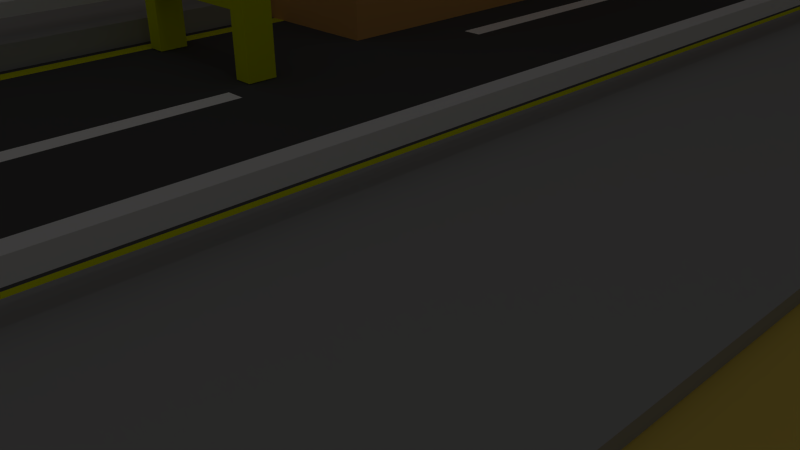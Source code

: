 # Source: rua_Deserto.blend  (saved by Blender 2.70.0; exported with 4.5.12 LTS)
import bpy
from mathutils import Matrix  # noqa: F401  (used for matrix-valued properties, if any)

bpy.ops.wm.read_factory_settings(use_empty=True)
scene = bpy.context.scene
scene.name = 'Scene'

# ---- collections
col_collection_1 = bpy.data.collections.new('Collection 1'); scene.collection.children.link(col_collection_1)

# ---- materials (node trees are filled in below, after node groups)
mat_faixaamarelarua_001 = bpy.data.materials.new('FaixaAmarelaRua.001')
mat_faixaamarelarua_001.alpha_threshold = 0.0
mat_faixaamarelarua_001.use_transparent_shadow = False
mat_faixaamarelarua_001.diffuse_color = (0.7486, 0.8, 0.0, 1.0)
mat_faixaamarelarua_001.roughness = 0.5
mat_faixaamarelarua_001.line_color = (0.0, 0.0, 0.0, 1.0)
mat_piramede = bpy.data.materials.new('Piramede')
mat_piramede.alpha_threshold = 0.0
mat_piramede.use_transparent_shadow = False
mat_piramede.diffuse_color = (0.8, 0.4114, 0.1272, 1.0)
mat_piramede.roughness = 0.5
mat_piramede.line_color = (0.0, 0.0, 0.0, 1.0)
mat_calcadaareia = bpy.data.materials.new('CalcadaAreia')
mat_calcadaareia.alpha_threshold = 0.0
mat_calcadaareia.use_transparent_shadow = False
mat_calcadaareia.diffuse_color = (0.8, 0.5921, 0.1126, 1.0)
mat_calcadaareia.roughness = 0.5
mat_calcadaareia.line_color = (0.0, 0.0, 0.0, 1.0)
mat_coqueiroverd = bpy.data.materials.new('CoqueiroVerd')
mat_coqueiroverd.alpha_threshold = 0.0
mat_coqueiroverd.use_transparent_shadow = False
mat_coqueiroverd.diffuse_color = (0.0, 0.8, 0.05422, 1.0)
mat_coqueiroverd.roughness = 0.5
mat_coqueiroverd.line_color = (0.0, 0.0, 0.0, 1.0)
mat_coqueirobase = bpy.data.materials.new('Coqueirobase')
mat_coqueirobase.alpha_threshold = 0.0
mat_coqueirobase.use_transparent_shadow = False
mat_coqueirobase.diffuse_color = (0.8, 0.3283, 0.03527, 1.0)
mat_coqueirobase.roughness = 0.5
mat_coqueirobase.line_color = (0.0, 0.0, 0.0, 1.0)
mat_calcadapedestre = bpy.data.materials.new('CalcadaPedestre')
mat_calcadapedestre.alpha_threshold = 0.0
mat_calcadapedestre.use_transparent_shadow = False
mat_calcadapedestre.diffuse_color = (0.3931, 0.3931, 0.3931, 1.0)
mat_calcadapedestre.roughness = 0.5
mat_calcadapedestre.line_color = (0.0, 0.0, 0.0, 1.0)
mat_asfalto = bpy.data.materials.new('Asfalto')
mat_asfalto.alpha_threshold = 0.0
mat_asfalto.use_transparent_shadow = False
mat_asfalto.diffuse_color = (0.0985, 0.0985, 0.0985, 1.0)
mat_asfalto.roughness = 0.5
mat_asfalto.line_color = (0.0, 0.0, 0.0, 1.0)
mat_faixabrancarua = bpy.data.materials.new('FaixaBrancaRua')
mat_faixabrancarua.alpha_threshold = 0.0
mat_faixabrancarua.use_transparent_shadow = False
mat_faixabrancarua.diffuse_color = (1.0, 1.0, 1.0, 1.0)
mat_faixabrancarua.roughness = 0.5
mat_faixabrancarua.line_color = (0.0, 0.0, 0.0, 1.0)
mat_faixaamarelarua = bpy.data.materials.new('FaixaAmarelaRua')
mat_faixaamarelarua.alpha_threshold = 0.0
mat_faixaamarelarua.use_transparent_shadow = False
mat_faixaamarelarua.diffuse_color = (0.7486, 0.8, 0.0, 1.0)
mat_faixaamarelarua.roughness = 0.5
mat_faixaamarelarua.line_color = (0.0, 0.0, 0.0, 1.0)

# ---- material node trees

# ---- world
world_world = bpy.data.worlds.new('World'); scene.world = world_world
world_world.color = (0.05088, 0.05088, 0.05088)
world_world.use_sun_shadow = False
world_world.sun_shadow_jitter_overblur = 0.0
world_world.cycles.sampling_method = 'MANUAL'
world_world.cycles.sample_map_resolution = 256

# ---- cameras
cam_camera = bpy.data.cameras.new('Camera')
cam_camera.clip_end = 100.0
cam_camera.lens = 35.0
cam_camera.sensor_width = 32.0
cam_camera.sensor_height = 18.0
cam_camera.ortho_scale = 7.314
cam_camera.dof.focus_distance = 0.0
cam_camera.dof.aperture_fstop = 128.0

# ---- lights
light_lamp = bpy.data.lights.new('Lamp', 'POINT')
light_lamp.transmission_factor = 0.0
light_lamp.cutoff_distance = 30.0
light_lamp.energy = 100.0
light_lamp.shadow_buffer_clip_start = 1.001
light_lamp.shadow_soft_size = 0.1
light_lamp.shadow_maximum_resolution = 0.006
light_lamp.use_absolute_resolution = True
light_lamp.cycles.use_multiple_importance_sampling = False

# ---- meshes
me_cube_019 = bpy.data.meshes.new('Cube.019')
me_cube_019.from_pydata([(-5.895, -1.0, -1.0), (-5.895, 1.0, -1.0), (-4.544, 1.0, -1.0), (-4.544, -1.0, -1.0), (-5.895, -1.0, 3.272), (-5.895, 1.0, 3.272), (-4.544, 1.0, 3.272), (-4.544, -1.0, 3.272), (-5.895, -1.0, 4.829), (-5.895, 1.0, 4.829), (-3.895, 1.0, 4.829), (-3.895, -1.0, 4.829), (0.0, 1.0, 3.272), (0.0, -1.0, 3.272), (0.0, 1.0, 4.829), (0.0, -1.0, 4.829)], [], [(4, 5, 1, 0), (5, 6, 2, 1), (6, 7, 3, 2), (7, 4, 0, 3), (0, 1, 2, 3), (4, 7, 11, 8), (11, 10, 9, 8), (6, 10, 14, 12), (6, 5, 9, 10), (5, 4, 8, 9), (11, 7, 13, 15), (10, 11, 15, 14), (7, 6, 12, 13)])
me_cube_019.materials.append(mat_faixaamarelarua_001)
me_cube_019.use_remesh_preserve_volume = False
me_cube_019.use_remesh_preserve_attributes = False
me_cube_019.use_mirror_vertex_groups = False
me_cube_019.update()
me_cube_018 = bpy.data.meshes.new('Cube.018')
me_cube_018.from_pydata([(-5.895, -1.0, -1.0), (-5.895, 1.0, -1.0), (-4.544, 1.0, -1.0), (-4.544, -1.0, -1.0), (-5.895, -1.0, 3.272), (-5.895, 1.0, 3.272), (-4.544, 1.0, 3.272), (-4.544, -1.0, 3.272), (-5.895, -1.0, 4.829), (-5.895, 1.0, 4.829), (-3.895, 1.0, 4.829), (-3.895, -1.0, 4.829), (0.0, 1.0, 3.272), (0.0, -1.0, 3.272), (0.0, 1.0, 4.829), (0.0, -1.0, 4.829)], [], [(4, 5, 1, 0), (5, 6, 2, 1), (6, 7, 3, 2), (7, 4, 0, 3), (0, 1, 2, 3), (4, 7, 11, 8), (11, 10, 9, 8), (6, 10, 14, 12), (6, 5, 9, 10), (5, 4, 8, 9), (11, 7, 13, 15), (10, 11, 15, 14), (7, 6, 12, 13)])
me_cube_018.materials.append(mat_faixaamarelarua_001)
me_cube_018.use_remesh_preserve_volume = False
me_cube_018.use_remesh_preserve_attributes = False
me_cube_018.use_mirror_vertex_groups = False
me_cube_018.update()
me_cube_017 = bpy.data.meshes.new('Cube.017')
me_cube_017.from_pydata([(-7.59, -1.0, -1.0), (-7.59, 1.0, -1.0), (1.0, 1.0, -1.0), (1.0, -1.0, -1.0), (-7.59, -1.0, 1.0), (-7.59, 1.0, 1.0), (1.0, 1.0, 1.0), (1.0, -1.0, 1.0), (-1.315, 1.0, 1.0), (-1.315, 1.0, -1.0), (-1.315, -1.0, 1.0), (-1.315, -1.0, -1.0), (0.9794, 0.9822, 2.126), (0.9794, -0.9822, 2.126), (-1.294, 0.9822, 2.126), (-1.294, -0.9822, 2.126), (-7.59, -1.0, 0.603), (-7.59, 1.0, 0.603), (1.0, 1.0, 0.603), (1.0, -1.0, 0.603), (-1.315, 1.0, 0.603), (-1.315, -1.0, 0.603), (-7.59, -1.296, -1.0), (1.0, -1.296, -1.0), (-1.315, -1.296, -1.0), (-7.59, -1.296, 0.603), (1.0, -1.296, 0.603), (-1.315, -1.296, 0.603), (-7.59, 1.293, -1.0), (1.0, 1.293, -1.0), (-1.315, 1.293, -1.0), (-7.59, 1.293, 0.603), (1.0, 1.293, 0.603), (-1.315, 1.293, 0.603), (-1.049, 0.77, 2.064), (-1.049, -0.77, 2.064), (0.7339, -0.77, 2.064), (0.7339, 0.77, 2.064), (-0.9641, 0.6971, 1.037), (-0.9641, -0.6971, 1.037), (0.6494, -0.6971, 1.037), (0.6494, 0.6971, 1.037), (0.9794, 0.9822, 4.182), (0.9794, -0.9822, 4.182), (-1.294, 0.9822, 4.182), (-1.294, -0.9822, 4.182), (0.9794, 0.2815, 2.285), (0.9794, -0.2815, 2.285), (0.9794, 0.2815, 4.023), (0.9794, -0.2815, 4.023), (1.4, 0.2815, 2.285), (1.4, -0.2815, 2.285), (1.4, 0.2815, 4.023), (1.4, -0.2815, 4.023), (1.189, 1.163, 4.182), (1.189, -1.163, 4.182), (-1.504, 1.163, 4.182), (-1.504, -1.163, 4.182), (1.189, 1.163, 5.11), (1.189, -1.163, 5.11), (-1.504, 1.163, 5.11), (-1.504, -1.163, 5.11), (0.9794, -1.181, 1.853), (-1.294, -1.181, 1.853), (1.189, -1.362, 1.853), (-1.504, -1.362, 1.853), (0.9794, 1.287, 1.972), (-1.294, 1.287, 1.972), (1.189, 1.468, 1.972), (-1.504, 1.468, 1.972)], [], [(16, 17, 1, 0), (20, 18, 32, 33), (18, 19, 3, 2), (21, 16, 25, 27), (11, 9, 2, 3), (10, 8, 5, 4), (17, 20, 33, 31), (19, 21, 27, 26), (0, 1, 9, 11), (34, 35, 15, 14), (14, 15, 45, 44), (35, 36, 13, 15), (36, 37, 12, 13), (37, 34, 14, 12), (4, 5, 17, 16), (8, 6, 18, 20), (6, 7, 19, 18), (10, 4, 16, 21), (5, 8, 20, 17), (7, 10, 21, 19), (27, 25, 22, 24), (26, 27, 24, 23), (16, 0, 22, 25), (0, 11, 24, 22), (11, 3, 23, 24), (3, 19, 26, 23), (33, 32, 29, 30), (31, 33, 30, 28), (2, 9, 30, 29), (9, 1, 28, 30), (18, 2, 29, 32), (1, 17, 31, 28), (38, 39, 35, 34), (39, 40, 36, 35), (40, 41, 37, 36), (41, 38, 34, 37), (8, 10, 39, 38), (10, 7, 40, 39), (7, 6, 41, 40), (6, 8, 38, 41), (44, 45, 57, 56), (15, 13, 43, 45), (12, 42, 48, 46), (12, 14, 44, 42), (46, 48, 52, 50), (43, 13, 47, 49), (42, 43, 49, 48), (13, 12, 46, 47), (51, 50, 52, 53), (49, 47, 51, 53), (48, 49, 53, 52), (47, 46, 50, 51), (56, 57, 61, 60), (43, 55, 64, 62), (43, 42, 54, 55), (54, 42, 66, 68), (59, 58, 60, 61), (57, 55, 59, 61), (55, 54, 58, 59), (54, 56, 60, 58), (63, 62, 64, 65), (57, 45, 63, 65), (55, 57, 65, 64), (45, 43, 62, 63), (66, 67, 69, 68), (44, 56, 69, 67), (56, 54, 68, 69), (42, 44, 67, 66)])
me_cube_017.materials.append(mat_piramede)
me_cube_017.use_remesh_preserve_volume = False
me_cube_017.use_remesh_preserve_attributes = False
me_cube_017.use_mirror_vertex_groups = False
me_cube_017.update()
me_cube_016 = bpy.data.meshes.new('Cube.016')
me_cube_016.from_pydata([(-14.91, 0.151, -1.75), (-14.91, 0.151, 1.365), (-14.91, 1.709, -1.75), (-15.69, 2.487, -1.75), (-14.91, 2.487, -2.529), (-14.91, 2.487, -1.75), (-14.91, 3.655, -1.75), (-16.47, 3.266, -0.1927), (-16.47, 3.266, 1.365), (-15.69, 0.9297, -0.1927), (-15.69, 1.709, -0.9715), (-15.69, 1.709, -0.1927), (-14.91, 0.9297, -0.9715), (-14.91, 0.9297, -0.1927), (-14.91, 1.709, -0.9715), (-14.91, 1.709, -0.1927), (-15.69, 0.9297, 0.5861), (-15.69, 0.9297, 1.365), (-15.69, 3.266, 1.365), (-15.69, 2.487, 1.365), (-14.91, 0.9297, 0.5861), (-14.91, 0.9297, 1.365), (-14.91, 2.487, 1.365), (-15.69, 2.487, -0.9715), (-15.69, 2.487, -0.1927), (-15.69, 3.266, -0.9715), (-15.69, 3.266, -0.1927), (-14.91, 2.487, -0.9715), (-13.35, 0.151, -1.75), (-13.35, -0.6278, -1.75), (-13.35, 0.151, -2.529), (-11.79, 0.151, -3.308), (-11.79, -0.6278, -2.529), (-11.79, -0.6278, -1.75), (-11.79, 0.151, -2.529), (-11.79, 0.151, -1.75), (-14.13, 0.151, 1.365), (-13.35, -0.6278, -0.1927), (-13.35, 0.151, -0.9715), (-13.35, 0.151, -0.1927), (-13.35, -0.6278, 1.365), (-13.35, 0.151, 1.365), (-12.57, -0.6278, 1.365), (-12.57, 0.151, 1.365), (-13.35, 1.709, -3.308), (-14.13, 0.9297, -2.529), (-14.13, 0.9297, -1.75), (-14.13, 2.487, -2.529), (-14.13, 2.487, -1.75), (-13.35, 0.9297, -2.529), (-13.35, 0.9297, -1.75), (-13.35, 1.709, -2.529), (-14.13, 3.266, -3.308), (-13.35, 3.266, -3.308), (-14.13, 3.266, -2.529), (-13.35, 2.487, -2.529), (-13.35, 3.266, -2.529), (-12.57, 0.9297, -3.308), (-12.57, 1.709, -3.308), (-11.79, 0.9297, -3.308), (-12.57, 0.9297, -2.529), (-12.57, 1.709, -2.529), (-11.79, 0.9297, -2.529), (-14.13, 0.9297, 1.365), (-11.02, 0.151, -3.308), (-11.02, 0.151, -2.529), (-10.24, 0.151, -2.529), (-10.24, 0.151, -1.75), (-9.458, -0.6278, -2.529), (-9.458, -0.6278, -1.75), (-9.458, 0.151, -2.529), (-9.458, 0.151, -1.75), (-2.449, -0.6278, -1.75), (-8.68, 0.151, -1.75), (-8.68, 0.151, -0.9715), (-8.68, -0.6278, 1.365), (-8.68, 0.151, 1.365), (-11.02, 0.9297, -2.529), (-11.02, 1.709, -2.529), (-10.24, 4.094, -1.75), (-11.02, 3.266, -3.308), (-11.02, 2.487, -2.529), (-11.02, 3.266, -2.529), (-10.24, 3.266, -2.529), (-8.68, 4.045, -1.75), (-8.68, 4.045, -0.9715), (-7.901, 0.151, -1.75), (-7.122, 0.9297, -1.75), (-7.901, 0.151, -0.9715), (-6.343, -0.6278, 1.365), (-7.122, 0.151, 1.365), (-2.449, -0.6278, -0.1927), (-6.343, -0.6278, 0.5861), (-6.343, 0.9297, 0.5861), (-7.901, 0.9297, -1.75), (-7.901, 3.266, -1.75), (-7.122, 3.266, -1.75), (-1.671, 3.266, -1.75), (-7.901, 0.9297, -0.9715), (-7.122, 0.9297, -0.9715), (-7.122, 0.9297, 1.365), (-7.901, 3.266, -0.9715), (-7.122, 3.266, -0.9715), (-6.343, 0.9297, 1.365), (-6.343, 3.266, 1.365), (-5.565, 0.9297, 0.5861), (-5.565, 0.9297, 1.365), (-5.565, 3.266, 0.5861), (-5.565, 3.266, 1.365), (-14.91, 0.9297, 2.144), (-14.91, 2.487, 2.144), (-15.69, 2.487, 2.144), (-14.91, 2.487, 2.922), (-14.91, 3.266, 2.144), (-14.13, 0.151, 2.144), (-12.57, -0.6278, 2.144), (-12.57, 0.151, 2.144), (-8.68, -0.6278, 2.144), (-14.13, 0.9297, 2.144), (-14.13, 1.709, 2.144), (-14.13, 1.709, 2.922), (-13.35, 0.9297, 2.144), (-13.35, 0.9297, 2.922), (-13.35, 1.709, 2.144), (-13.35, 1.709, 2.922), (-14.13, 2.487, 2.144), (-12.57, 0.9297, 2.144), (-12.57, 0.9297, 2.922), (-11.79, 3.266, 2.922), (-11.79, 3.266, 3.701), (-9.458, 0.151, 2.922), (-9.458, 0.151, 2.144), (-8.68, 0.151, 2.144), (-12.57, 0.151, 2.922), (-10.24, 3.266, 2.922), (-10.24, 3.266, 3.701), (-9.458, 0.9297, 2.144), (-9.458, 0.9297, 2.922), (-7.901, 0.9297, 2.922), (-7.122, 0.151, 2.144), (-7.901, 0.9297, 2.144), (-7.901, 1.709, 2.144), (-7.901, 1.709, 2.922), (-7.122, 0.9297, 2.144), (-7.122, 1.709, 2.144), (-7.122, 1.709, 2.922), (-7.122, 3.266, 2.144), (-7.122, 3.266, 2.922), (-6.343, 0.9297, 2.144), (-6.343, 3.266, 2.144), (-6.343, 3.266, 2.922), (-5.565, 3.266, 2.144), (-15.69, 4.824, -1.75), (-14.91, 4.824, -2.529), (-14.91, 4.824, -1.75), (-14.91, 7.16, -1.75), (-16.47, 4.045, -0.1927), (-16.47, 4.045, 1.365), (-15.69, 4.045, -0.9715), (-15.69, 4.045, -0.1927), (-15.69, 4.824, -0.9715), (-15.69, 5.602, -0.1927), (-14.91, 4.824, -0.9715), (-15.69, 4.045, 0.5861), (-15.69, 4.045, 1.365), (-15.69, 5.602, 0.5861), (-15.69, 4.824, 1.365), (-14.91, 4.045, 1.365), (-15.69, 5.602, -0.9715), (-15.69, 6.381, -0.1927), (-14.91, 5.602, -0.9715), (-14.91, 5.602, -0.1927), (-14.91, 6.381, -0.1927), (-15.69, 5.602, 1.365), (-15.69, 6.381, 0.5861), (-14.91, 5.602, 0.5861), (-14.91, 5.602, 1.365), (-14.91, 6.381, 0.5861), (-14.91, 6.381, 1.365), (-14.13, 4.045, -3.308), (-13.35, 4.045, -3.308), (-13.35, 5.602, -3.308), (-14.13, 4.045, -2.529), (-14.13, 4.824, -2.529), (-14.13, 4.824, -1.75), (-13.35, 4.045, -2.529), (-13.35, 5.602, -2.529), (-14.13, 5.602, -2.529), (-14.13, 6.381, -2.529), (-14.13, 6.381, -1.75), (-13.35, 6.381, -2.529), (-13.35, 6.381, -1.75), (-12.57, 5.602, -3.308), (-12.57, 6.381, -3.308), (-11.79, 6.381, -3.308), (-12.57, 5.602, -2.529), (-12.57, 6.381, -2.529), (-11.79, 6.381, -2.529), (-13.35, 6.381, 1.365), (-13.35, 7.16, -1.75), (-13.35, 7.16, -2.529), (-11.79, 7.16, -3.308), (-11.79, 7.16, -2.529), (-12.57, 7.16, -1.75), (-11.02, 7.16, -1.75), (-11.02, 7.939, -1.75), (-14.13, 7.16, -0.9715), (-13.35, 7.16, -0.9715), (-13.35, 7.16, 0.5861), (-14.91, 7.16, 1.365), (-13.35, 7.16, 1.365), (-13.35, 7.939, 0.5861), (-13.35, 7.939, 1.365), (-12.57, 7.16, -0.9715), (-12.57, 7.16, 0.5861), (-12.57, 7.939, -0.5821), (-12.57, 7.939, -1.75), (-11.79, 7.939, -0.1927), (-11.79, 7.16, 1.365), (-12.57, 7.939, 0.5861), (-11.79, 7.939, 1.365), (-11.02, 4.045, -3.308), (-11.02, 4.824, -3.308), (-11.02, 4.045, -2.529), (-11.02, 4.824, -2.529), (-10.24, 4.045, -2.529), (-10.24, 4.824, -2.529), (-11.02, 7.16, -3.308), (-11.02, 5.602, -2.529), (-11.02, 6.381, -2.529), (-10.24, 6.381, -2.529), (-10.24, 6.381, -1.75), (-7.901, 4.045, -1.75), (-9.458, 6.381, -1.75), (-9.458, 6.381, -2.529), (-8.68, 7.16, -1.75), (-11.02, 7.16, -2.529), (-11.02, 7.939, -2.529), (-10.24, 7.939, -1.75), (-9.458, 7.16, -2.529), (-9.458, 7.16, -1.75), (-8.68, 7.939, -2.529), (-9.458, 7.939, -1.75), (-8.68, 7.16, -2.529), (-8.68, 7.939, -1.75), (-11.02, 7.939, -0.9715), (-11.02, 7.939, -0.1927), (-10.24, 7.939, -0.9715), (-10.24, 7.939, -0.1927), (-11.02, 7.16, 1.365), (-11.02, 7.939, 1.365), (-10.24, 7.939, 0.5861), (-9.458, 7.939, -0.9715), (-9.458, 7.939, -0.1927), (-8.68, 7.16, 1.365), (-8.68, 7.939, 0.5861), (-8.68, 7.939, 1.365), (-8.68, 7.16, 0.5861), (-3.228, 5.602, -1.75), (-7.901, 4.045, -0.9715), (-7.122, 5.602, 1.365), (-6.343, 4.045, 1.365), (-6.343, 5.602, 1.365), (-5.565, 4.045, 1.365), (-5.565, 4.045, 0.5861), (-6.343, 5.602, 0.5861), (-6.343, 7.16, 1.365), (-5.565, 5.602, 0.5861), (-5.565, 5.602, 1.365), (-4.007, 6.381, -1.75), (-6.343, 7.939, -1.75), (-4.007, 7.939, -1.75), (-7.901, 7.939, -0.9715), (-7.901, 7.939, -0.1927), (-7.122, 7.939, -0.9715), (-7.901, 7.16, 0.5861), (-7.901, 7.939, 0.5861), (-7.901, 7.16, -0.1927), (-7.122, 7.16, 1.365), (-4.786, 7.16, -0.1927), (-6.343, 7.939, -0.9715), (-5.565, 7.939, -0.9715), (-6.343, 7.16, 0.5861), (-15.69, 4.045, 2.144), (-14.91, 4.045, 2.144), (-14.91, 4.824, 2.144), (-14.91, 4.824, 2.922), (-14.91, 6.381, 2.144), (-14.13, 2.487, 2.922), (-13.35, 4.824, 2.144), (-13.35, 4.824, 2.922), (-13.35, 6.381, 2.144), (-13.35, 5.602, 2.144), (-13.35, 5.602, 2.922), (-12.57, 5.602, 2.922), (-11.79, 4.045, 2.922), (-11.79, 4.045, 3.701), (-12.57, 5.602, 2.144), (-12.57, 6.381, 2.144), (-12.57, 6.381, 2.922), (-11.79, 6.381, 2.144), (-11.79, 6.381, 2.922), (-13.35, 7.16, 2.144), (-11.79, 7.16, 2.144), (-11.79, 7.16, 2.922), (-11.79, 7.939, 2.144), (-10.24, 4.045, 3.701), (-7.901, 6.381, 2.922), (-10.24, 6.381, 2.144), (-10.24, 6.381, 2.922), (-10.24, 4.045, 2.922), (-7.901, 6.381, 2.144), (-11.02, 7.16, 2.144), (-10.24, 7.16, 2.922), (-11.02, 7.939, 2.144), (-10.24, 7.16, 2.144), (-7.122, 4.045, 2.922), (-7.901, 4.824, 2.144), (-7.901, 4.824, 2.922), (-7.122, 4.045, 2.144), (-7.122, 4.824, 2.144), (-7.122, 4.824, 2.922), (-7.122, 5.602, 2.144), (-6.343, 4.045, 2.144), (-6.343, 4.045, 2.922), (-6.343, 5.602, 2.144), (-5.565, 4.045, 2.144), (-7.122, 7.16, 2.144), (-2.449, -1.407, -1.75), (-2.449, -1.407, -0.1927), (-4.786, 3.266, 1.365), (0.6656, -0.6278, 0.5861), (0.6656, 1.709, -1.75), (0.6656, -2.185, -1.75), (0.6656, -1.407, -1.75), (0.6656, -0.6278, -0.1927), (0.6656, -2.185, -0.1927), (0.6656, -1.407, -0.1927), (0.6656, -1.407, 0.5861), (0.6656, 0.151, 1.365), (-0.1132, 2.487, -1.75), (-1.671, 3.266, -2.529), (-0.1132, 3.266, -1.75), (0.6656, 1.709, -2.529), (-0.1132, 2.487, -2.529), (0.6656, 2.487, -2.529), (0.6656, 2.487, -1.75), (0.6656, 0.151, 0.5861), (1.444, -3.743, -1.75), (5.338, -3.743, -1.75), (1.444, -3.743, -0.9715), (1.444, -2.964, -0.9715), (1.444, -2.964, -0.1927), (2.223, -3.743, -0.9715), (2.223, -3.743, -0.1927), (2.223, -2.964, -0.9715), (2.223, -2.964, -0.1927), (3.002, -2.964, -0.1927), (3.002, -2.964, 0.5861), (4.559, -2.964, 0.5861), (4.559, -2.964, -0.1927), (5.338, -3.743, -0.1927), (5.338, -2.964, -0.1927), (6.117, -2.964, -0.1927), (1.444, -2.185, -1.75), (5.338, -2.964, -1.75), (2.223, 0.9297, -1.75), (1.444, -2.185, -0.1927), (1.444, -1.407, -0.1927), (3.002, -2.185, -0.1927), (1.444, -2.185, 0.5861), (1.444, -1.407, 0.5861), (3.002, -2.185, 0.5861), (2.223, -1.407, 0.5861), (2.223, -1.407, 1.365), (1.444, -0.6278, 0.5861), (1.444, -0.6278, 1.365), (1.444, 0.151, 0.5861), (1.444, 0.151, 1.365), (2.223, -0.6278, 0.5861), (2.223, -0.6278, 1.365), (2.223, 0.151, 1.365), (4.559, -1.407, 1.365), (4.559, -0.6278, 1.365), (2.223, 1.709, -1.75), (2.223, 0.9297, -2.529), (2.223, 1.709, -2.529), (1.444, 4.824, 1.365), (5.338, 0.9297, -1.75), (6.117, 1.709, -1.75), (4.559, -2.185, -0.1927), (5.338, -2.185, -0.1927), (5.338, -1.407, -0.1927), (4.559, -2.185, 0.5861), (4.559, -1.407, 0.5861), (5.338, -2.185, 0.5861), (5.338, -1.407, 0.5861), (4.559, -0.6278, 0.5861), (4.559, 0.151, 1.365), (5.338, -0.6278, 0.5861), (5.338, -0.6278, 1.365), (5.338, 0.151, 1.365), (6.117, -2.964, -1.75), (6.117, -1.407, -0.1927), (5.338, 1.709, -2.529), (5.338, 0.9297, -2.529), (5.338, 1.709, -1.75), (6.117, 1.709, -2.529), (6.117, 2.877, -1.75), (5.338, 2.487, 0.5861), (6.117, -1.407, 0.5861), (6.117, 2.487, 0.5861), (6.117, 3.655, -0.9715), (6.117, 4.045, 0.5861), (6.117, 2.487, 1.365), (1.444, 0.151, 2.144), (2.223, -0.6278, 2.144), (2.223, 0.151, 2.144), (4.559, -0.6278, 2.144), (3.002, 0.151, 2.144), (3.002, 0.151, 2.922), (4.559, 0.151, 2.144), (4.559, 0.151, 2.922), (2.223, 0.9297, 2.144), (2.223, 0.9297, 3.701), (2.223, 1.709, 3.701), (2.223, 1.709, 4.48), (1.444, 5.602, 2.144), (2.223, 5.602, 2.144), (2.223, 2.487, 4.48), (3.002, 0.9297, 2.144), (3.002, 0.9297, 2.922), (4.559, 0.9297, 2.922), (3.002, 0.9297, 3.701), (3.002, 1.709, 3.701), (3.002, 1.709, 4.48), (3.781, 0.9297, 4.48), (3.781, 1.709, 4.48), (3.002, 2.487, 4.48), (2.223, 2.487, 5.259), (2.223, 3.266, 5.259), (2.223, 3.266, 6.037), (3.002, 0.9297, 5.259), (3.002, 1.709, 5.259), (3.002, 1.709, 6.037), (3.781, 0.9297, 5.259), (3.781, 1.709, 5.259), (3.002, 2.487, 5.259), (3.002, 2.487, 6.037), (3.002, 3.266, 5.259), (3.002, 3.266, 6.037), (4.559, 2.487, 6.037), (3.002, 2.487, 6.816), (5.338, 0.151, 2.144), (4.559, 0.9297, 2.144), (4.559, 1.709, 2.922), (5.338, 0.9297, 2.144), (5.338, 0.9297, 2.922), (5.338, 1.709, 2.922), (4.559, 0.9297, 4.48), (4.559, 1.709, 3.701), (4.559, 1.709, 4.48), (5.338, 1.709, 3.701), (5.338, 2.487, 2.144), (5.338, 4.045, 3.701), (5.338, 2.487, 1.365), (4.559, 2.487, 3.701), (4.559, 2.487, 4.48), (4.559, 4.045, 4.48), (5.338, 2.487, 3.701), (5.338, 2.487, 4.48), (5.338, 4.045, 4.48), (4.559, 1.709, 6.037), (4.559, 2.487, 6.816), (4.559, 4.045, 6.816), (-2.449, 4.045, -1.75), (-4.007, 6.381, -2.529), (-2.449, 4.045, -2.529), (-2.449, 5.602, -1.75), (-3.228, 5.602, -2.529), (-3.228, 6.381, -2.529), (-3.228, 6.381, -1.75), (-2.449, 5.602, -2.529), (1.444, 7.16, -2.529), (-4.786, 4.045, 1.365), (-4.786, 4.045, 0.5861), (-4.786, 6.381, -0.1927), (-3.228, 6.381, -0.1927), (-3.228, 6.381, 0.5861), (-4.786, 6.381, 0.5861), (-4.786, 3.266, 0.5861), (-3.228, 5.602, -0.1927), (-2.449, 7.16, -0.1927), (-4.007, 7.939, -2.529), (-0.8919, 7.939, -2.529), (-2.449, 7.939, -0.1927), (-4.786, 7.16, 0.5861), (-2.449, 7.16, -0.9715), (-2.449, 7.939, -0.9715), (-1.671, 4.045, -2.529), (-1.671, 4.045, -1.75), (-0.1132, 3.266, -2.529), (-3.228, 5.602, 0.5861), (0.6656, 5.602, -0.1927), (0.6656, 5.602, 0.5861), (0.6656, 4.824, 0.5861), (0.6656, 4.824, 1.365), (0.6656, 6.381, -0.1927), (0.6656, 6.381, 0.5861), (-0.8919, 7.939, -1.75), (-0.8919, 8.717, -2.529), (-0.8919, 8.717, -1.75), (-0.1132, 7.939, -1.75), (-0.1132, 8.717, -1.75), (0.6656, 8.717, -2.529), (0.6656, 8.717, -1.75), (0.6656, 9.496, -2.529), (0.6656, 9.496, -1.75), (-1.671, 7.16, -0.9715), (-1.671, 7.16, -0.1927), (-1.671, 7.939, -0.9715), (-1.671, 7.939, -0.1927), (-0.1132, 7.939, -0.9715), (1.444, 7.939, -0.1927), (-0.1132, 8.717, -0.9715), (1.444, 4.824, 0.5861), (1.444, 6.381, -0.1927), (1.444, 6.381, 0.5861), (1.444, 5.602, 1.365), (2.223, 5.602, 1.365), (2.223, 6.381, 1.365), (3.002, 6.381, 1.365), (1.444, 7.16, -3.308), (1.444, 10.28, -3.308), (1.444, 8.717, -1.75), (1.444, 9.496, -2.529), (1.444, 9.496, -1.75), (5.338, 8.717, -3.308), (1.444, 7.939, -0.9715), (1.444, 7.16, 0.5861), (1.444, 7.939, 0.5861), (1.444, 7.16, 1.365), (1.444, 8.717, -0.9715), (1.444, 8.717, -0.1927), (2.223, 8.717, -0.9715), (2.223, 8.717, -0.1927), (2.223, 9.496, -0.1927), (5.338, 7.939, -0.1927), (3.002, 7.16, 0.5861), (3.002, 7.16, 1.365), (3.002, 7.939, 0.5861), (3.002, 7.939, 1.365), (3.781, 7.16, 0.5861), (3.781, 7.16, 1.365), (3.781, 7.939, 0.5861), (3.781, 7.939, 1.365), (4.559, 8.717, -0.1927), (4.559, 9.496, -0.1927), (5.338, 7.16, -2.529), (6.117, 4.434, -1.75), (6.117, 6.771, -1.75), (5.338, 4.045, 0.5861), (5.338, 6.381, 1.365), (5.338, 5.602, -0.1927), (4.559, 6.381, 1.365), (5.338, 5.602, 0.5861), (6.117, 5.213, -0.9715), (6.117, 5.602, 0.5861), (6.117, 4.045, 1.365), (6.117, 5.602, -0.1927), (6.117, 7.939, -0.9715), (5.338, 7.16, -3.308), (5.338, 8.717, -2.529), (5.338, 9.496, -1.75), (6.117, 8.717, -2.529), (6.117, 8.717, -3.308), (6.117, 9.496, -1.75), (5.338, 7.939, -0.9715), (4.559, 7.16, 1.365), (5.338, 7.939, 0.5861), (5.338, 7.16, 0.5861), (5.338, 7.16, 1.365), (4.559, 8.717, -0.9715), (4.559, 9.496, -0.9715), (5.338, 8.717, -0.9715), (5.338, 8.717, -0.1927), (5.338, 9.496, -0.9715), (6.117, 7.939, -0.1927), (6.117, 9.496, -0.9715), (2.223, 10.28, -3.308), (2.223, 11.05, -3.308), (1.444, 10.28, -2.529), (1.444, 10.28, -1.75), (1.444, 11.05, -2.529), (1.444, 11.05, -1.75), (2.223, 10.28, -2.529), (2.223, 10.28, -1.75), (2.223, 11.05, -2.529), (2.223, 11.05, -1.75), (4.559, 11.05, -3.308), (3.781, 11.05, -2.529), (1.444, 10.28, -0.9715), (2.223, 10.28, -0.9715), (2.223, 11.05, -0.9715), (2.223, 9.496, -0.9715), (3.002, 11.05, -0.9715), (4.559, 11.05, -0.9715), (4.559, 10.28, -3.308), (6.117, 10.28, -3.308), (4.559, 10.28, -2.529), (4.559, 10.28, -1.75), (4.559, 11.05, -2.529), (4.559, 11.05, -1.75), (5.338, 10.28, -2.529), (5.338, 10.28, -1.75), (5.338, 11.05, -2.529), (5.338, 11.05, -1.75), (6.117, 10.28, -1.75), (4.559, 10.28, -0.9715), (5.338, 10.28, -0.9715), (2.223, 5.602, 2.922), (2.223, 4.824, 4.48), (2.223, 6.381, 2.922), (2.223, 5.602, 4.48), (3.002, 4.824, 4.48), (3.002, 5.602, 2.922), (3.002, 6.381, 2.144), (3.002, 6.381, 2.922), (4.559, 6.381, 2.144), (4.559, 6.381, 2.922), (3.002, 5.602, 3.701), (3.002, 5.602, 4.48), (3.002, 6.381, 3.701), (4.559, 6.381, 3.701), (2.223, 4.045, 5.259), (2.223, 4.045, 6.037), (2.223, 4.824, 5.259), (3.002, 4.045, 5.259), (3.002, 4.045, 6.037), (3.002, 4.824, 5.259), (3.002, 4.824, 6.037), (3.781, 4.045, 6.037), (3.781, 4.824, 6.037), (3.002, 4.824, 6.816), (3.781, 4.045, 6.816), (3.781, 4.824, 6.816), (3.002, 5.602, 6.037), (3.002, 7.16, 2.144), (4.559, 4.824, 2.922), (5.338, 4.045, 1.365), (5.338, 4.824, 2.922), (4.559, 4.824, 3.701), (4.559, 4.045, 3.701), (5.338, 4.824, 3.701), (5.338, 6.381, 2.922), (4.559, 5.602, 3.701), (4.559, 5.602, 4.869), (4.559, 4.045, 6.037), (4.559, 5.602, 6.037), (4.559, 7.16, 2.144)], [], [(5, 6, 4), (3, 6, 5), (10, 14, 15, 11), (9, 11, 15, 13), (16, 17, 19, 18), (16, 20, 21, 17), (21, 22, 19, 17), (23, 24, 26, 25), (10, 11, 24, 23), (10, 23, 27, 14), (9, 16, 18, 11), (9, 13, 20, 16), (32, 33, 35, 34), (26, 18, 7), (30, 34, 35, 28), (29, 28, 35, 33), (29, 37, 39, 38), (28, 38, 39, 36), (42, 43, 41, 40), (37, 40, 41, 39), (37, 33, 42, 40), (39, 41, 36), (45, 46, 48, 47), (45, 49, 50, 46), (45, 47, 51, 49), (47, 54, 56, 55), (49, 51, 61, 60), (44, 55, 56, 53), (47, 55, 51), (52, 53, 56, 54), (57, 60, 61, 58), (57, 59, 62, 60), (44, 58, 61, 51), (51, 55, 44), (0, 2, 48, 46), (44, 53, 58), (28, 36, 1), (4, 47, 48, 5), (30, 28, 50, 49), (4, 54, 47), (30, 60, 62, 34), (46, 50, 28), (31, 34, 62, 59), (0, 12, 14, 2), (49, 60, 30), (1, 13, 12), (1, 21, 20), (1, 20, 13), (3, 5, 27, 23), (23, 25, 3), (2, 14, 27, 5), (36, 63, 21, 1), (29, 38, 28), (1, 12, 0), (0, 46, 28), (70, 71, 69, 68), (65, 66, 32), (69, 71, 73, 72), (32, 68, 69, 33), (67, 71, 70, 66), (32, 66, 70, 68), (81, 82, 83, 66), (79, 67, 66), (80, 82, 81, 64), (71, 84, 73), (78, 77, 64), (93, 105, 106, 103), (81, 78, 64), (86, 87, 72), (331, 93, 92), (91, 331, 92), (91, 92, 69), (101, 102, 99), (89, 90, 76, 75), (106, 104, 103), (108, 106, 107), (73, 86, 72), (69, 89, 75), (89, 103, 100, 90), (85, 101, 98), (77, 65, 64), (103, 89, 93), (98, 99, 87, 94), (72, 91, 69), (87, 99, 102, 96), (95, 96, 102, 101), (86, 88, 98, 94), (85, 74, 73), (74, 88, 86, 73), (74, 85, 98, 88), (31, 64, 65, 34), (34, 65, 32), (121, 122, 124, 123), (33, 69, 42), (59, 80, 64), (119, 123, 124, 120), (121, 123, 119, 118), (121, 126, 127, 122), (119, 120, 288, 125), (127, 124, 122), (118, 119, 110, 109), (124, 288, 120), (110, 125, 288, 112), (116, 133, 127, 126), (121, 118, 114), (116, 126, 121, 114), (141, 142, 138, 140), (132, 131, 117), (131, 116, 117), (136, 138, 137), (141, 144, 145, 142), (143, 144, 141, 140), (145, 147, 316, 134), (147, 145, 146), (148, 149, 144, 143), (146, 149, 150, 147), (136, 137, 130, 131), (145, 134, 142), (149, 146, 144), (142, 134, 138), (139, 140, 136, 132), (137, 133, 130), (143, 140, 139), (128, 134, 135, 129), (116, 130, 133), (134, 128, 127), (3, 152, 154, 6), (134, 127, 133), (6, 154, 153), (158, 159, 161, 160), (163, 164, 166, 165), (170, 171, 172, 155), (167, 166, 164), (161, 171, 170, 168), (161, 169, 172, 171), (175, 176, 178, 177), (173, 176, 175, 165), (175, 177, 174, 165), (160, 168, 170, 162), (164, 163, 157), (12, 13, 15, 14), (167, 176, 173, 166), (166, 173, 165), (159, 163, 165, 161), (161, 165, 174, 169), (174, 177, 172, 169), (157, 163, 159, 156), (182, 183, 186, 185), (187, 184, 189, 188), (189, 191, 190, 188), (187, 188, 190, 186), (186, 190, 196, 195), (193, 194, 192), (180, 185, 186, 181), (182, 185, 180, 179), (192, 195, 196, 193), (196, 197, 194, 193), (186, 195, 192, 181), (203, 216, 205, 204), (181, 192, 180), (199, 203, 202, 200), (208, 210, 212, 211), (208, 207, 206), (209, 210, 208, 155), (208, 214, 213, 207), (217, 216, 215), (220, 212, 218), (208, 211, 219, 214), (212, 219, 211), (154, 184, 183, 153), (214, 219, 215), (219, 217, 215), (190, 191, 199, 200), (153, 183, 182), (155, 189, 184), (208, 206, 155), (194, 197, 202, 201), (190, 200, 202, 196), (172, 177, 209, 155), (3, 158, 160, 152), (210, 209, 198), (160, 162, 154, 152), (154, 162, 170, 155), (203, 213, 215, 216), (207, 213, 203, 199), (223, 224, 226, 225), (206, 199, 155), (155, 199, 189), (230, 234, 233, 231), (79, 84, 71), (230, 231, 79, 226), (224, 228, 230, 226), (222, 224, 223, 221), (227, 228, 224, 222), (229, 228, 227), (79, 231, 233, 84), (236, 204, 205, 237), (241, 244, 235, 243), (239, 243, 235, 240), (238, 242, 241, 237), (230, 237, 241, 239), (246, 248, 247, 245), (253, 276, 273, 252), (255, 256, 254, 257), (248, 253, 252, 247), (250, 256, 255, 251), (254, 256, 250, 249), (250, 251, 248, 246), (251, 255, 253, 248), (255, 276, 253), (235, 244, 269, 258), (262, 268, 267, 265), (263, 262, 261), (266, 262, 265), (267, 268, 263, 264), (327, 278, 277, 275), (270, 271, 269), (244, 270, 269), (273, 274, 272), (278, 266, 282, 277), (273, 281, 280), (273, 280, 274), (273, 276, 275, 277), (254, 327, 275, 257), (282, 279, 277), (275, 276, 255, 257), (239, 240, 233, 234), (245, 247, 238, 205), (236, 229, 227), (230, 239, 234), (266, 278, 260), (252, 273, 244, 242), (247, 252, 242, 238), (280, 281, 271, 270), (274, 280, 270, 244), (84, 232, 259, 85), (180, 192, 222, 221), (202, 236, 227, 201), (192, 227, 222), (204, 236, 202), (217, 246, 245, 216), (219, 250, 246, 217), (284, 112, 286, 285), (297, 294, 299, 298), (290, 286, 288), (299, 301, 300, 298), (293, 294, 297, 292), (301, 299, 294), (294, 290, 288), (297, 298, 291, 292), (289, 290, 293, 292), (300, 301, 304, 303), (292, 287, 289), (294, 293, 290), (286, 289, 285), (298, 303, 302, 291), (309, 307, 311, 308), (320, 321, 316, 319), (307, 309, 310), (313, 315, 312), (318, 321, 320, 317), (316, 324, 323, 319), (321, 318, 316), (307, 318, 311), (323, 325, 320, 319), (320, 322, 311, 317), (316, 318, 310, 134), (325, 322, 320), (315, 313, 309, 308), (304, 313, 312, 303), (327, 315, 311), (310, 309, 295), (296, 310, 295), (312, 314, 305, 303), (337, 338, 331, 335), (313, 304, 301), (87, 97, 72), (347, 502, 331), (72, 334, 328), (334, 337, 329), (344, 340, 342, 501), (341, 342, 97), (344, 345, 346, 340), (343, 332, 346, 345), (353, 354, 356, 355), (340, 346, 332), (335, 91, 329), (328, 91, 72), (333, 337, 334), (97, 340, 72), (351, 355, 356, 352), (353, 355, 351, 350), (353, 349, 361, 354), (357, 356, 354), (357, 359, 358), (362, 361, 349), (361, 362, 360, 354), (365, 402, 363, 362), (360, 357, 354), (350, 351, 348), (348, 353, 350), (372, 373, 371, 370), (364, 332, 365), (332, 366, 365), (375, 376, 378, 377), (375, 379, 380, 376), (380, 381, 378, 376), (373, 374, 380, 379), (373, 382, 374), (373, 379, 375, 371), (367, 370, 371, 368), (383, 380, 382), (367, 369, 372, 370), (385, 366, 384, 386), (365, 366, 388, 402), (385, 388, 366), (483, 404, 386), (395, 396, 394, 393), (397, 399, 400, 383), (401, 400, 399), (400, 401, 398, 383), (397, 383, 382, 394), (403, 392, 391), (396, 399, 397, 394), (392, 396, 395, 391), (390, 391, 395, 393), (392, 403, 410, 396), (404, 406, 388, 405), (410, 399, 396), (404, 407, 389, 406), (412, 413, 411, 389), (408, 389, 407), (409, 411, 414, 465), (393, 394, 373, 372), (414, 649, 465), (367, 368, 337, 336), (386, 404, 385), (410, 409, 399), (403, 402, 389), (410, 403, 389), (412, 389, 408), (411, 410, 389), (347, 377, 378, 339), (375, 377, 347, 331), (337, 368, 371, 338), (371, 375, 331, 338), (356, 369, 367, 352), (343, 384, 332), (345, 483, 343), (364, 367, 333), (364, 365, 348), (348, 365, 349), (357, 358, 372, 369), (362, 391, 390, 360), (390, 393, 359, 360), (363, 403, 391, 362), (419, 421, 422, 420), (351, 367, 364), (393, 372, 359), (418, 419, 417, 416), (421, 419, 418), (425, 434, 435, 426), (425, 426, 428), (433, 435, 434), (430, 431, 423), (433, 434, 425, 424), (423, 424, 425, 428), (423, 428, 427, 415), (431, 432, 436, 433), (423, 431, 433, 424), (435, 438, 429, 426), (443, 446, 472, 444), (445, 446, 443, 442), (447, 448, 450, 449), (440, 449, 450, 441), (447, 449, 440, 439), (443, 444, 448, 447), (472, 451, 448, 444), (454, 456, 457, 432), (458, 457, 456), (457, 458, 455, 432), (466, 469, 470, 467), (471, 470, 469), (470, 471, 468, 467), (463, 464, 458, 456), (466, 467, 461, 460), (462, 469, 466, 460), (455, 460, 459, 432), (455, 458, 462, 460), (467, 474, 473, 451), (469, 462, 458), (459, 461, 437, 436), (419, 420, 431, 430), (432, 459, 436), (451, 473, 452), (422, 432, 431, 420), (419, 430, 423, 417), (454, 432, 422, 421), (453, 456, 454, 421), (433, 442, 443, 435), (437, 446, 445, 436), (433, 436, 445, 442), (435, 443, 447, 438), (429, 438, 447, 439), (437, 461, 472, 446), (467, 472, 461), (479, 258, 481, 480), (235, 258, 475), (475, 478, 477), (258, 478, 475), (479, 482, 478, 258), (479, 480, 483, 482), (476, 480, 481, 269), (487, 488, 502, 491), (269, 481, 258), (492, 487, 491), (489, 487, 486), (490, 502, 488, 485), (498, 495, 492, 497), (493, 494, 476), (495, 273, 279), (347, 339, 506, 505), (503, 492, 491), (503, 504, 508, 507), (505, 504, 347), (507, 519, 503), (504, 503, 491), (514, 515, 517, 516), (513, 515, 514, 510), (494, 509, 511, 510), (512, 513, 511, 509), (510, 514, 494), (518, 519, 521, 520), (477, 499, 500, 475), (521, 522, 520), (523, 521, 519), (492, 519, 518, 497), (482, 501, 499), (518, 520, 498, 497), (279, 496, 489, 486), (269, 271, 476), (492, 495, 487), (512, 522, 524, 513), (495, 279, 487), (495, 498, 271), (524, 515, 513), (498, 520, 509, 494), (522, 512, 509), (529, 530, 541, 528), (476, 494, 483), (528, 541, 527), (525, 387, 528, 527), (544, 545, 546, 604), (483, 535, 533), (543, 545, 544, 542), (548, 549, 551, 550), (554, 555, 553, 552), (551, 555, 554, 550), (553, 555, 551, 549), (556, 557, 546, 545), (541, 549, 548, 539), (548, 550, 540, 539), (538, 523, 543, 542), (526, 539, 540, 523), (545, 543, 523), (556, 545, 547), (540, 550, 547, 523), (566, 567, 413, 412), (560, 570, 407), (570, 559, 407), (562, 649, 561), (649, 568, 413, 561), (565, 567, 569, 563), (569, 567, 566), (581, 565, 563), (537, 572, 558, 571), (567, 565, 561), (574, 560, 407), (537, 608, 575), (537, 575, 574, 572), (571, 558, 483), (578, 581, 580, 552), (572, 574, 407), (583, 557, 556, 582), (556, 585, 584, 582), (584, 586, 583, 582), (547, 587, 570, 577), (587, 569, 570), (569, 587, 547, 563), (584, 585, 547, 577), (588, 586, 584), (547, 579, 580, 563), (585, 556, 547), (570, 588, 584, 577), (532, 533, 537, 571), (531, 549, 541, 530), (579, 554, 552), (557, 583, 604), (527, 539, 526), (562, 581, 578, 564), (586, 588, 576, 573), (580, 581, 563), (566, 412, 559), (588, 570, 574), (591, 592, 594, 593), (594, 598, 597, 593), (591, 593, 597, 595), (596, 598, 594, 592), (589, 595, 597, 590), (590, 599, 589), (598, 606, 597), (591, 595, 589, 533), (604, 605, 603, 602), (600, 599, 590), (606, 605, 604), (615, 616, 614, 613), (612, 616, 615, 611), (609, 611, 615, 613), (614, 616, 612, 610), (599, 611, 609, 607), (609, 613, 608, 607), (596, 602, 603, 598), (612, 611, 600), (601, 602, 596, 592), (612, 606, 618, 610), (618, 619, 614, 610), (506, 387, 525, 505), (508, 527, 526, 507), (387, 506, 339), (527, 508, 504), (525, 527, 504, 505), (517, 536, 535, 516), (514, 516, 535, 483), (534, 536, 517, 515), (538, 542, 524, 522), (523, 538, 522), (524, 542, 534, 515), (535, 536, 592, 591), (526, 519, 507), (576, 617, 614, 573), (535, 591, 533), (607, 608, 537), (617, 576, 575), (617, 575, 608), (604, 602, 601, 542), (586, 619, 618, 583), (536, 542, 601, 592), (614, 619, 586, 573), (583, 618, 606, 604), (589, 607, 537), (627, 629, 628, 626), (625, 627, 622, 620), (633, 632, 630), (627, 626, 622), (625, 630, 632, 627), (631, 630, 623), (632, 633, 629, 627), (623, 630, 625, 620), (621, 623, 620), (624, 631, 623, 621), (637, 638, 640, 639), (644, 645, 643, 452), (635, 638, 637, 634), (637, 639, 636, 634), (638, 452, 643, 640), (642, 645, 644, 641), (643, 645, 642, 640), (468, 471, 464, 652), (464, 653, 651, 652), (629, 654, 562, 628), (650, 654, 629, 648), (655, 656, 652, 651), (651, 653, 650, 648), (653, 464, 650), (629, 633, 655, 648), (631, 656, 655, 630), (655, 651, 648), (646, 658, 656, 631), (657, 642, 641), (644, 474, 657, 641), (657, 658, 646, 642), (440, 634, 636, 621), (624, 639, 646, 631), (636, 639, 624, 621), (107, 490, 330, 108), (656, 658, 652), (659, 647, 628), (331, 107, 105), (263, 484, 485, 264), (52, 179, 180, 53), (489, 496, 267), (488, 267, 264), (273, 495, 281), (52, 54, 182, 179), (25, 26, 159, 158), (7, 156, 159, 26), (7, 157, 156), (18, 164, 157, 8), (4, 153, 182, 54), (25, 158, 3), (82, 223, 225, 83), (221, 223, 82, 80), (96, 232, 235, 97), (95, 101, 259, 232), (59, 180, 221, 80), (85, 259, 101), (341, 97, 500, 499), (235, 475, 97), (485, 484, 330, 490), (501, 483, 345), (113, 284, 283, 111), (502, 490, 331), (475, 500, 97), (559, 408, 407), (128, 295, 294, 127), (128, 129, 296, 295), (310, 306, 135, 134), (294, 288, 124), (306, 296, 135), (323, 324, 150, 149), (151, 326, 323, 149), (150, 324, 316, 147), (429, 439, 440, 621), (426, 429, 621, 428), (649, 650, 464, 465), (440, 441, 635, 634), (450, 638, 635, 441), (21, 109, 110, 22), (19, 22, 110, 111), (42, 115, 116, 43), (42, 69, 117, 115), (41, 43, 116, 114), (36, 114, 118, 63), (21, 63, 118, 109), (76, 132, 117, 75), (104, 149, 148, 103), (104, 108, 151, 149), (100, 103, 148, 143), (100, 143, 139, 90), (76, 90, 139, 132), (283, 284, 167, 164), (284, 285, 167), (167, 285, 287, 176), (218, 303, 305, 220), (302, 303, 218, 210), (198, 291, 302, 210), (287, 291, 198, 178), (250, 314, 312, 249), (262, 325, 323, 261), (315, 254, 249), (323, 326, 263, 261), (322, 325, 262, 260), (278, 327, 322, 260), (305, 314, 250, 220), (380, 416, 417, 381), (378, 381, 417, 415), (398, 421, 418, 383), (380, 418, 416), (415, 427, 387), (398, 401, 453, 421), (529, 428, 622, 530), (463, 456, 409), (456, 453, 401), (427, 428, 529, 528), (622, 626, 531, 530), (531, 626, 647, 549), (647, 553, 549), (654, 649, 562), (578, 659, 628, 564), (647, 659, 578, 553), (18, 111, 283, 164), (263, 326, 151, 108), (330, 484, 263, 108), (7, 18, 8), (24, 18, 26), (11, 18, 24), (29, 33, 37), (57, 58, 59), (58, 53, 59), (2, 5, 48), (0, 28, 1), (77, 78, 66), (83, 79, 66), (67, 79, 71), (78, 81, 66), (93, 89, 92), (69, 92, 89), (87, 96, 97), (107, 106, 105), (106, 108, 104), (98, 101, 99), (65, 77, 66), (86, 94, 87), (331, 105, 93), (84, 85, 73), (31, 59, 64), (110, 112, 113), (110, 113, 111), (117, 116, 115), (119, 125, 110), (116, 131, 130), (138, 134, 137), (137, 134, 133), (146, 145, 144), (136, 140, 138), (132, 136, 131), (160, 161, 168), (183, 184, 187), (183, 187, 186), (203, 204, 202), (213, 214, 215), (212, 220, 219), (218, 212, 210), (154, 155, 184), (189, 199, 191), (196, 202, 197), (177, 178, 209), (206, 207, 199), (198, 209, 178), (226, 79, 225), (228, 229, 230), (84, 233, 232), (205, 238, 237), (236, 237, 230), (242, 244, 241), (239, 241, 243), (267, 496, 265), (262, 266, 260), (263, 268, 262), (279, 273, 277), (232, 233, 235), (229, 236, 230), (233, 240, 235), (282, 266, 265), (496, 282, 265), (272, 274, 244), (273, 272, 244), (192, 194, 227), (220, 250, 219), (216, 245, 205), (194, 201, 227), (286, 290, 289), (292, 291, 287), (295, 309, 294), (313, 301, 294), (309, 313, 294), (288, 286, 112), (289, 287, 285), (300, 303, 298), (296, 306, 310), (311, 318, 317), (318, 307, 310), (311, 315, 308), (322, 327, 311), (328, 329, 91), (72, 332, 334), (333, 336, 337), (337, 335, 329), (344, 501, 345), (341, 501, 342), (97, 342, 340), (328, 334, 329), (91, 335, 331), (347, 504, 502), (72, 340, 332), (357, 360, 359), (348, 349, 353), (365, 362, 349), (382, 380, 374), (343, 386, 384), (332, 384, 366), (343, 483, 386), (402, 388, 389), (385, 405, 388), (385, 404, 405), (388, 406, 389), (568, 414, 411), (413, 568, 411), (410, 411, 409), (373, 394, 382), (409, 401, 399), (333, 334, 364), (334, 332, 364), (333, 367, 336), (378, 387, 339), (351, 352, 367), (359, 372, 358), (357, 369, 356), (402, 403, 363), (348, 351, 364), (448, 452, 450), (448, 451, 452), (460, 461, 459), (465, 464, 463), (464, 469, 458), (467, 451, 472), (473, 474, 452), (417, 423, 415), (468, 657, 467), (477, 478, 482), (485, 488, 264), (489, 488, 487), (476, 271, 493), (498, 494, 493), (271, 498, 493), (511, 513, 510), (521, 523, 522), (482, 483, 501), (477, 482, 499), (502, 504, 491), (480, 476, 483), (487, 279, 486), (503, 519, 492), (520, 522, 509), (532, 483, 533), (544, 604, 542), (546, 557, 604), (550, 554, 547), (547, 545, 523), (404, 558, 407), (581, 562, 565), (570, 569, 566), (413, 567, 561), (565, 562, 561), (575, 576, 574), (558, 572, 407), (580, 579, 552), (532, 571, 483), (553, 578, 552), (554, 579, 547), (404, 483, 558), (527, 541, 539), (534, 542, 536), (570, 566, 559), (574, 570, 560), (576, 588, 574), (606, 600, 590), (597, 606, 590), (614, 617, 613), (613, 617, 608), (589, 599, 607), (606, 612, 600), (600, 611, 599), (605, 606, 598), (603, 605, 598), (494, 514, 483), (526, 523, 519), (533, 589, 537), (428, 620, 622), (428, 621, 620), (639, 640, 646), (642, 646, 640), (654, 650, 649), (658, 657, 468), (655, 633, 630), (628, 647, 626), (652, 658, 468), (331, 490, 107), (488, 489, 267), (282, 496, 279), (281, 495, 271), (4, 6, 153), (53, 180, 59), (7, 8, 157), (225, 79, 83), (95, 232, 96), (341, 499, 501), (414, 568, 649), (559, 412, 408), (113, 112, 284), (127, 294, 124), (135, 296, 129), (464, 471, 469), (474, 644, 452), (450, 452, 638), (657, 474, 467), (19, 111, 18), (36, 41, 114), (69, 75, 117), (176, 287, 178), (312, 315, 249), (315, 327, 254), (380, 383, 418), (378, 415, 387), (409, 456, 401), (465, 463, 409), (387, 427, 528), (628, 562, 564)])
me_cube_016.materials.append(mat_calcadaareia)
me_cube_016.use_remesh_preserve_volume = False
me_cube_016.use_remesh_preserve_attributes = False
me_cube_016.use_mirror_vertex_groups = False
me_cube_016.update()
me_cube_013 = bpy.data.meshes.new('Cube.013')
me_cube_013.from_pydata([(-0.283, 0.1537, 0.956), (0.3315, 1.742, 0.956), (3.576, 0.4869, 0.956), (2.961, -1.101, 0.956), (-0.283, 0.1537, 2.659), (0.3315, 1.742, 2.659), (3.576, 0.4869, 2.659), (2.961, -1.101, 2.659), (2.103, 2.622, -0.8515), (3.806, 2.632, -0.8515), (3.828, -0.846, -0.8515), (2.126, -0.8569, -0.8515), (2.103, 2.622, 0.8515), (3.806, 2.632, 0.8515), (3.828, -0.846, 0.8515), (2.126, -0.8569, 0.8515), (-3.085, -1.0, -1.0), (-3.085, 1.0, -1.0), (1.0, 1.0, -1.0), (1.0, -1.0, -1.0), (-3.085, -1.0, 1.0), (-3.085, 1.0, 1.0), (1.0, 1.0, 1.0), (1.0, -1.0, 1.0)], [], [(4, 5, 1, 0), (5, 6, 2, 1), (6, 7, 3, 2), (7, 4, 0, 3), (0, 1, 2, 3), (7, 6, 5, 4), (12, 13, 9, 8), (13, 14, 10, 9), (14, 15, 11, 10), (15, 12, 8, 11), (8, 9, 10, 11), (15, 14, 13, 12), (20, 21, 17, 16), (21, 22, 18, 17), (22, 23, 19, 18), (23, 20, 16, 19), (16, 17, 18, 19), (23, 22, 21, 20)])
me_cube_013.materials.append(mat_piramede)
me_cube_013.use_remesh_preserve_volume = False
me_cube_013.use_remesh_preserve_attributes = False
me_cube_013.use_mirror_vertex_groups = False
me_cube_013.update()
me_cube_012 = bpy.data.meshes.new('Cube.012')
me_cube_012.from_pydata([(-1.0, -6.122, -1.0), (-1.0, -4.122, -1.0), (1.0, -4.122, -1.0), (1.0, -6.122, -1.0), (-1.0, -1.0, 24.25), (-1.0, 1.0, 24.25), (1.0, 1.0, 24.25), (1.0, -1.0, 24.25), (-1.0, -1.0, 25.97), (-1.0, 1.0, 25.97), (1.0, 1.0, 25.97), (1.0, -1.0, 25.97), (-1.0, -9.056, 23.08), (1.0, -9.056, 23.08), (-1.0, -9.913, 23.4), (1.0, -9.913, 23.4), (-1.0, 9.095, 22.15), (1.0, 9.095, 22.15), (-1.0, 9.375, 23.19), (1.0, 9.375, 23.19), (8.885, 0.9726, 20.88), (8.493, -0.9566, 20.94), (10.08, 0.9566, 21.08), (9.688, -0.9726, 21.14), (-10.59, -1.0, 21.73), (-10.59, 1.0, 21.73), (-10.59, -1.0, 22.59), (-10.59, 1.0, 22.59), (-1.0, -2.244, 11.63), (-1.0, -0.2441, 11.63), (1.0, -0.2441, 11.63), (1.0, -2.244, 11.63)], [], [(28, 29, 1, 0), (29, 30, 2, 1), (30, 31, 3, 2), (31, 28, 0, 3), (0, 1, 2, 3), (7, 11, 15, 13), (11, 10, 9, 8), (6, 10, 22, 20), (5, 9, 18, 16), (9, 5, 25, 27), (12, 13, 15, 14), (8, 4, 12, 14), (11, 8, 14, 15), (4, 7, 13, 12), (17, 16, 18, 19), (10, 6, 17, 19), (9, 10, 19, 18), (6, 5, 16, 17), (21, 20, 22, 23), (11, 7, 21, 23), (10, 11, 23, 22), (7, 6, 20, 21), (25, 24, 26, 27), (4, 8, 26, 24), (8, 9, 27, 26), (5, 4, 24, 25), (4, 5, 29, 28), (5, 6, 30, 29), (6, 7, 31, 30), (7, 4, 28, 31)])
me_cube_012.polygons.foreach_set('material_index', [1, 1, 1, 1, 1, 0, 0, 0, 0, 0, 0, 0, 0, 0, 0, 0, 0, 0, 0, 0, 0, 0, 0, 0, 0, 0, 1, 1, 1, 1])
me_cube_012.materials.append(mat_coqueiroverd)
me_cube_012.materials.append(mat_coqueirobase)
me_cube_012.use_remesh_preserve_volume = False
me_cube_012.use_remesh_preserve_attributes = False
me_cube_012.use_mirror_vertex_groups = False
me_cube_012.update()
me_cube_011 = bpy.data.meshes.new('Cube.011')
me_cube_011.from_pydata([(-1.0, -6.122, -1.0), (-1.0, -4.122, -1.0), (1.0, -4.122, -1.0), (1.0, -6.122, -1.0), (-1.0, -1.0, 24.25), (-1.0, 1.0, 24.25), (1.0, 1.0, 24.25), (1.0, -1.0, 24.25), (-1.0, -1.0, 25.97), (-1.0, 1.0, 25.97), (1.0, 1.0, 25.97), (1.0, -1.0, 25.97), (-1.0, -9.056, 23.08), (1.0, -9.056, 23.08), (-1.0, -9.913, 23.4), (1.0, -9.913, 23.4), (-1.0, 9.095, 22.15), (1.0, 9.095, 22.15), (-1.0, 9.375, 23.19), (1.0, 9.375, 23.19), (8.885, 0.9726, 20.88), (8.493, -0.9566, 20.94), (10.08, 0.9566, 21.08), (9.688, -0.9726, 21.14), (-10.59, -1.0, 21.73), (-10.59, 1.0, 21.73), (-10.59, -1.0, 22.59), (-10.59, 1.0, 22.59), (-1.0, -2.244, 11.63), (-1.0, -0.2441, 11.63), (1.0, -0.2441, 11.63), (1.0, -2.244, 11.63)], [], [(28, 29, 1, 0), (29, 30, 2, 1), (30, 31, 3, 2), (31, 28, 0, 3), (0, 1, 2, 3), (7, 11, 15, 13), (11, 10, 9, 8), (6, 10, 22, 20), (5, 9, 18, 16), (9, 5, 25, 27), (12, 13, 15, 14), (8, 4, 12, 14), (11, 8, 14, 15), (4, 7, 13, 12), (17, 16, 18, 19), (10, 6, 17, 19), (9, 10, 19, 18), (6, 5, 16, 17), (21, 20, 22, 23), (11, 7, 21, 23), (10, 11, 23, 22), (7, 6, 20, 21), (25, 24, 26, 27), (4, 8, 26, 24), (8, 9, 27, 26), (5, 4, 24, 25), (4, 5, 29, 28), (5, 6, 30, 29), (6, 7, 31, 30), (7, 4, 28, 31)])
me_cube_011.polygons.foreach_set('material_index', [1, 1, 1, 1, 1, 0, 0, 0, 0, 0, 0, 0, 0, 0, 0, 0, 0, 0, 0, 0, 0, 0, 0, 0, 0, 0, 1, 1, 1, 1])
me_cube_011.materials.append(mat_coqueiroverd)
me_cube_011.materials.append(mat_coqueirobase)
me_cube_011.use_remesh_preserve_volume = False
me_cube_011.use_remesh_preserve_attributes = False
me_cube_011.use_mirror_vertex_groups = False
me_cube_011.update()
me_cube_010 = bpy.data.meshes.new('Cube.010')
me_cube_010.from_pydata([(-1.0, -6.122, -1.0), (-1.0, -4.122, -1.0), (1.0, -4.122, -1.0), (1.0, -6.122, -1.0), (-1.0, -1.0, 24.25), (-1.0, 1.0, 24.25), (1.0, 1.0, 24.25), (1.0, -1.0, 24.25), (-1.0, -1.0, 25.97), (-1.0, 1.0, 25.97), (1.0, 1.0, 25.97), (1.0, -1.0, 25.97), (-1.0, -9.056, 23.08), (1.0, -9.056, 23.08), (-1.0, -9.913, 23.4), (1.0, -9.913, 23.4), (-1.0, 9.095, 22.15), (1.0, 9.095, 22.15), (-1.0, 9.375, 23.19), (1.0, 9.375, 23.19), (8.885, 0.9726, 20.88), (8.493, -0.9566, 20.94), (10.08, 0.9566, 21.08), (9.688, -0.9726, 21.14), (-10.59, -1.0, 21.73), (-10.59, 1.0, 21.73), (-10.59, -1.0, 22.59), (-10.59, 1.0, 22.59), (-1.0, -2.244, 11.63), (-1.0, -0.2441, 11.63), (1.0, -0.2441, 11.63), (1.0, -2.244, 11.63)], [], [(28, 29, 1, 0), (29, 30, 2, 1), (30, 31, 3, 2), (31, 28, 0, 3), (0, 1, 2, 3), (7, 11, 15, 13), (11, 10, 9, 8), (6, 10, 22, 20), (5, 9, 18, 16), (9, 5, 25, 27), (12, 13, 15, 14), (8, 4, 12, 14), (11, 8, 14, 15), (4, 7, 13, 12), (17, 16, 18, 19), (10, 6, 17, 19), (9, 10, 19, 18), (6, 5, 16, 17), (21, 20, 22, 23), (11, 7, 21, 23), (10, 11, 23, 22), (7, 6, 20, 21), (25, 24, 26, 27), (4, 8, 26, 24), (8, 9, 27, 26), (5, 4, 24, 25), (4, 5, 29, 28), (5, 6, 30, 29), (6, 7, 31, 30), (7, 4, 28, 31)])
me_cube_010.polygons.foreach_set('material_index', [1, 1, 1, 1, 1, 0, 0, 0, 0, 0, 0, 0, 0, 0, 0, 0, 0, 0, 0, 0, 0, 0, 0, 0, 0, 0, 1, 1, 1, 1])
me_cube_010.materials.append(mat_coqueiroverd)
me_cube_010.materials.append(mat_coqueirobase)
me_cube_010.use_remesh_preserve_volume = False
me_cube_010.use_remesh_preserve_attributes = False
me_cube_010.use_mirror_vertex_groups = False
me_cube_010.update()
me_cube_009 = bpy.data.meshes.new('Cube.009')
me_cube_009.from_pydata([(-1.0, -6.122, -1.0), (-1.0, -4.122, -1.0), (1.0, -4.122, -1.0), (1.0, -6.122, -1.0), (-1.0, -1.0, 24.25), (-1.0, 1.0, 24.25), (1.0, 1.0, 24.25), (1.0, -1.0, 24.25), (-1.0, -1.0, 25.97), (-1.0, 1.0, 25.97), (1.0, 1.0, 25.97), (1.0, -1.0, 25.97), (-1.0, -9.056, 23.08), (1.0, -9.056, 23.08), (-1.0, -9.913, 23.4), (1.0, -9.913, 23.4), (-1.0, 9.095, 22.15), (1.0, 9.095, 22.15), (-1.0, 9.375, 23.19), (1.0, 9.375, 23.19), (8.885, 0.9726, 20.88), (8.493, -0.9566, 20.94), (10.08, 0.9566, 21.08), (9.688, -0.9726, 21.14), (-10.59, -1.0, 21.73), (-10.59, 1.0, 21.73), (-10.59, -1.0, 22.59), (-10.59, 1.0, 22.59), (-1.0, -2.244, 11.63), (-1.0, -0.2441, 11.63), (1.0, -0.2441, 11.63), (1.0, -2.244, 11.63)], [], [(28, 29, 1, 0), (29, 30, 2, 1), (30, 31, 3, 2), (31, 28, 0, 3), (0, 1, 2, 3), (7, 11, 15, 13), (11, 10, 9, 8), (6, 10, 22, 20), (5, 9, 18, 16), (9, 5, 25, 27), (12, 13, 15, 14), (8, 4, 12, 14), (11, 8, 14, 15), (4, 7, 13, 12), (17, 16, 18, 19), (10, 6, 17, 19), (9, 10, 19, 18), (6, 5, 16, 17), (21, 20, 22, 23), (11, 7, 21, 23), (10, 11, 23, 22), (7, 6, 20, 21), (25, 24, 26, 27), (4, 8, 26, 24), (8, 9, 27, 26), (5, 4, 24, 25), (4, 5, 29, 28), (5, 6, 30, 29), (6, 7, 31, 30), (7, 4, 28, 31)])
me_cube_009.polygons.foreach_set('material_index', [1, 1, 1, 1, 1, 0, 0, 0, 0, 0, 0, 0, 0, 0, 0, 0, 0, 0, 0, 0, 0, 0, 0, 0, 0, 0, 1, 1, 1, 1])
me_cube_009.materials.append(mat_coqueiroverd)
me_cube_009.materials.append(mat_coqueirobase)
me_cube_009.use_remesh_preserve_volume = False
me_cube_009.use_remesh_preserve_attributes = False
me_cube_009.use_mirror_vertex_groups = False
me_cube_009.update()
me_cube_008 = bpy.data.meshes.new('Cube.008')
me_cube_008.from_pydata([(-1.0, -6.122, -1.0), (-1.0, -4.122, -1.0), (1.0, -4.122, -1.0), (1.0, -6.122, -1.0), (-1.0, -1.0, 24.25), (-1.0, 1.0, 24.25), (1.0, 1.0, 24.25), (1.0, -1.0, 24.25), (-1.0, -1.0, 25.97), (-1.0, 1.0, 25.97), (1.0, 1.0, 25.97), (1.0, -1.0, 25.97), (-1.0, -9.056, 23.08), (1.0, -9.056, 23.08), (-1.0, -9.913, 23.4), (1.0, -9.913, 23.4), (-1.0, 9.095, 22.15), (1.0, 9.095, 22.15), (-1.0, 9.375, 23.19), (1.0, 9.375, 23.19), (8.885, 0.9726, 20.88), (8.493, -0.9566, 20.94), (10.08, 0.9566, 21.08), (9.688, -0.9726, 21.14), (-10.59, -1.0, 21.73), (-10.59, 1.0, 21.73), (-10.59, -1.0, 22.59), (-10.59, 1.0, 22.59), (-1.0, -2.244, 11.63), (-1.0, -0.2441, 11.63), (1.0, -0.2441, 11.63), (1.0, -2.244, 11.63)], [], [(28, 29, 1, 0), (29, 30, 2, 1), (30, 31, 3, 2), (31, 28, 0, 3), (0, 1, 2, 3), (7, 11, 15, 13), (11, 10, 9, 8), (6, 10, 22, 20), (5, 9, 18, 16), (9, 5, 25, 27), (12, 13, 15, 14), (8, 4, 12, 14), (11, 8, 14, 15), (4, 7, 13, 12), (17, 16, 18, 19), (10, 6, 17, 19), (9, 10, 19, 18), (6, 5, 16, 17), (21, 20, 22, 23), (11, 7, 21, 23), (10, 11, 23, 22), (7, 6, 20, 21), (25, 24, 26, 27), (4, 8, 26, 24), (8, 9, 27, 26), (5, 4, 24, 25), (4, 5, 29, 28), (5, 6, 30, 29), (6, 7, 31, 30), (7, 4, 28, 31)])
me_cube_008.polygons.foreach_set('material_index', [1, 1, 1, 1, 1, 0, 0, 0, 0, 0, 0, 0, 0, 0, 0, 0, 0, 0, 0, 0, 0, 0, 0, 0, 0, 0, 1, 1, 1, 1])
me_cube_008.materials.append(mat_coqueiroverd)
me_cube_008.materials.append(mat_coqueirobase)
me_cube_008.use_remesh_preserve_volume = False
me_cube_008.use_remesh_preserve_attributes = False
me_cube_008.use_mirror_vertex_groups = False
me_cube_008.update()
me_cube_001 = bpy.data.meshes.new('Cube.001')
me_cube_001.from_pydata([(-1.0, -1.0, -1.0), (-1.0, 1.0, -1.0), (1.0, 1.0, -1.0), (1.0, -1.0, -1.0), (-0.1306, -0.1306, 1.0), (-0.1306, 0.1306, 1.0), (0.1306, 0.1306, 1.0), (0.1306, -0.1306, 1.0)], [], [(4, 5, 1, 0), (5, 6, 2, 1), (6, 7, 3, 2), (7, 4, 0, 3), (0, 1, 2, 3), (7, 6, 5, 4)])
me_cube_001.materials.append(mat_piramede)
me_cube_001.use_remesh_preserve_volume = False
me_cube_001.use_remesh_preserve_attributes = False
me_cube_001.use_mirror_vertex_groups = False
me_cube_001.update()
me_cube_007 = bpy.data.meshes.new('Cube.007')
me_cube_007.from_pydata([(-1.0, -1.0, -1.0), (-1.0, 1.0, -1.0), (1.0, 1.0, -1.0), (1.0, -1.0, -1.0), (-1.0, -1.0, 1.528), (-1.0, 1.0, 1.528), (1.0, 1.0, 1.528), (1.0, -1.0, 1.528), (-1.0, -1.0, 2.336), (-1.0, 1.0, 2.336), (1.0, 1.0, 2.336), (1.0, -1.0, 2.336), (-1.0, 566.4, 1.528), (1.0, 566.4, 1.528), (-1.0, 566.4, 2.336), (1.0, 566.4, 2.336), (-1.0, 568.8, 1.528), (1.0, 568.8, 1.528), (-1.0, 568.8, 2.336), (1.0, 568.8, 2.336), (-1.0, 566.4, -0.3665), (1.0, 566.4, -0.3665), (-1.0, 568.8, -0.3665), (1.0, 568.8, -0.3665)], [], [(4, 5, 1, 0), (5, 6, 2, 1), (6, 7, 3, 2), (7, 4, 0, 3), (0, 1, 2, 3), (4, 7, 11, 8), (11, 10, 9, 8), (7, 6, 10, 11), (5, 9, 14, 12), (5, 4, 8, 9), (12, 14, 18, 16), (10, 6, 13, 15), (9, 10, 15, 14), (6, 5, 12, 13), (17, 16, 18, 19), (15, 13, 17, 19), (14, 15, 19, 18), (17, 13, 21, 23), (21, 20, 22, 23), (12, 16, 22, 20), (16, 17, 23, 22), (13, 12, 20, 21)])
me_cube_007.use_remesh_preserve_volume = False
me_cube_007.use_remesh_preserve_attributes = False
me_cube_007.use_mirror_vertex_groups = False
me_cube_007.update()
me_cube_006 = bpy.data.meshes.new('Cube.006')
me_cube_006.from_pydata([(-1.0, -1.0, -1.0), (-1.0, 1.0, -1.0), (1.0, 1.0, -1.0), (1.0, -1.0, -1.0), (-1.0, -1.0, 1.528), (-1.0, 1.0, 1.528), (1.0, 1.0, 1.528), (1.0, -1.0, 1.528), (-1.0, -1.0, 2.336), (-1.0, 1.0, 2.336), (1.0, 1.0, 2.336), (1.0, -1.0, 2.336), (-1.0, 566.4, 1.528), (1.0, 566.4, 1.528), (-1.0, 566.4, 2.336), (1.0, 566.4, 2.336), (-1.0, 568.8, 1.528), (1.0, 568.8, 1.528), (-1.0, 568.8, 2.336), (1.0, 568.8, 2.336), (-1.0, 566.4, -0.3665), (1.0, 566.4, -0.3665), (-1.0, 568.8, -0.3665), (1.0, 568.8, -0.3665)], [], [(4, 5, 1, 0), (5, 6, 2, 1), (6, 7, 3, 2), (7, 4, 0, 3), (0, 1, 2, 3), (4, 7, 11, 8), (11, 10, 9, 8), (7, 6, 10, 11), (5, 9, 14, 12), (5, 4, 8, 9), (12, 14, 18, 16), (10, 6, 13, 15), (9, 10, 15, 14), (6, 5, 12, 13), (17, 16, 18, 19), (15, 13, 17, 19), (14, 15, 19, 18), (17, 13, 21, 23), (21, 20, 22, 23), (12, 16, 22, 20), (16, 17, 23, 22), (13, 12, 20, 21)])
me_cube_006.use_remesh_preserve_volume = False
me_cube_006.use_remesh_preserve_attributes = False
me_cube_006.use_mirror_vertex_groups = False
me_cube_006.update()
me_cube_005 = bpy.data.meshes.new('Cube.005')
me_cube_005.from_pydata([(-12.73, -57.0, -1.0), (-12.73, 85.47, -1.0), (13.32, 85.47, -1.0), (13.32, -57.0, -1.0), (-12.73, -57.0, 1.0), (-12.73, 85.47, 1.0), (13.32, 85.47, 1.0), (13.32, -57.0, 1.0), (0.7738, 85.47, 1.0), (0.7738, 85.47, -1.0), (0.7738, -57.0, 1.0), (0.7738, -57.0, -1.0), (0.8706, 85.47, 1.0), (0.8706, -57.0, -1.0), (0.8706, 85.47, -1.0), (0.8706, -57.0, 1.0), (1.588, 85.47, 1.0), (1.588, -57.0, -1.0), (1.588, 85.47, -1.0), (1.588, -57.0, 1.0), (-0.4463, 85.47, -1.0), (-0.4463, -57.0, 1.0), (-0.4463, 85.47, 1.0), (-0.4463, -57.0, -1.0), (-1.143, 85.47, -1.0), (-1.143, -57.0, 1.0), (-1.143, 85.47, 1.0), (-1.143, -57.0, -1.0), (-12.73, -57.0, 1.47), (-12.73, 85.47, 1.47), (13.32, 85.47, 1.47), (13.32, -57.0, 1.47), (0.8706, 85.47, 1.47), (0.8706, -57.0, 1.47), (1.588, 85.47, 1.47), (1.588, -57.0, 1.47), (-0.4463, -57.0, 1.47), (-0.4463, 85.47, 1.47), (-1.143, -57.0, 1.47), (-1.143, 85.47, 1.47), (0.8706, 85.47, 1.718), (0.8706, -57.0, 1.718), (1.588, 85.47, 1.718), (1.588, -57.0, 1.718), (-0.4463, -57.0, 1.718), (-0.4463, 85.47, 1.718), (-1.143, -57.0, 1.718), (-1.143, 85.47, 1.718), (7.454, 85.47, 1.0), (7.454, -57.0, -1.0), (7.454, 85.47, -1.0), (7.454, -57.0, 1.0), (7.454, 85.47, 1.47), (7.454, -57.0, 1.47), (-12.73, 58.55, 1.0), (-12.73, 58.55, -1.0), (13.32, 58.55, 1.0), (13.32, 58.55, -1.0), (0.7738, 58.55, -1.0), (0.7738, 58.55, 1.0), (0.8706, 58.55, -1.0), (0.8706, 58.55, 1.0), (1.588, 58.55, -1.0), (-0.4463, 58.55, 1.0), (-0.4463, 58.55, -1.0), (-1.143, 58.55, -1.0), (-12.73, 58.55, 1.47), (13.32, 58.55, 1.47), (0.8706, 58.55, 1.47), (1.588, 58.55, 1.47), (-0.4463, 58.55, 1.47), (-1.143, 58.55, 1.47), (0.8706, 58.55, 1.718), (1.588, 58.55, 1.718), (-0.4463, 58.55, 1.718), (-1.143, 58.55, 1.718), (7.454, 58.55, -1.0), (7.454, 58.55, 1.47), (2.357, 85.47, 1.0), (2.357, -57.0, -1.0), (2.357, 85.47, -1.0), (2.357, -57.0, 1.0), (2.357, 85.47, 1.47), (2.357, -57.0, 1.47), (2.357, 58.55, 1.47), (2.357, 58.55, -1.0), (-2.634, 85.47, -1.0), (-2.634, -57.0, 1.0), (-2.634, 85.47, 1.0), (-2.634, -57.0, -1.0), (-2.634, -57.0, 1.47), (-2.634, 85.47, 1.47), (-2.634, 58.55, -1.0), (-2.634, 58.55, 7.65), (-10.31, 85.47, -1.0), (-10.31, -57.0, 1.0), (-10.31, 85.47, 1.0), (-10.31, -57.0, -1.0), (-10.31, -57.0, 1.47), (-10.31, 85.47, 1.47), (-10.31, 58.55, 7.65), (-10.31, 58.55, -1.0), (-12.73, -30.15, -1.0), (13.32, -30.15, 1.0), (0.7738, -30.15, -1.0), (0.7738, -30.15, 1.0), (0.8706, -30.15, -1.0), (0.8706, -30.15, 1.0), (1.588, -30.15, -1.0), (-0.4463, -30.15, 1.0), (-0.4463, -30.15, -1.0), (-1.143, -30.15, -1.0), (13.32, -30.15, 1.47), (0.8706, -30.15, 1.47), (1.588, -30.15, 1.47), (-0.4463, -30.15, 1.47), (-1.143, -30.15, 1.47), (0.8706, -30.15, 1.718), (1.588, -30.15, 1.718), (-0.4463, -30.15, 1.718), (-1.143, -30.15, 1.718), (7.454, -30.15, -1.0), (7.454, -30.15, 3.904), (-12.73, -30.15, 1.0), (13.32, -30.15, -1.0), (-12.73, -30.15, 1.47), (2.357, -30.15, 3.904), (2.357, -30.15, -1.0), (-2.634, -30.15, -1.0), (-2.634, -30.15, 2.906), (-10.31, -30.15, 2.906), (-10.31, -30.15, -1.0)], [], [(54, 5, 1, 55), (48, 6, 2, 50), (103, 7, 3, 124), (95, 4, 0, 97), (76, 50, 2, 57), (15, 19, 35, 33), (22, 8, 9, 20), (15, 10, 11, 13), (64, 20, 9, 58), (61, 12, 8, 59), (8, 12, 14, 9), (58, 9, 14, 60), (19, 15, 13, 17), (63, 22, 37, 70), (12, 16, 18, 14), (60, 14, 18, 62), (81, 19, 17, 79), (25, 21, 36, 38), (10, 21, 23, 11), (59, 8, 22, 63), (26, 22, 20, 24), (65, 24, 20, 64), (21, 25, 27, 23), (22, 26, 39, 37), (88, 26, 24, 86), (92, 86, 24, 65), (100, 99, 29, 66), (37, 39, 47, 45), (84, 82, 34, 69), (116, 38, 46, 120), (16, 12, 32, 34), (107, 15, 33, 113), (51, 7, 31, 53), (96, 5, 29, 99), (87, 25, 38, 90), (56, 6, 30, 67), (78, 16, 34, 82), (123, 4, 28, 125), (73, 42, 40, 72), (74, 45, 47, 75), (38, 36, 44, 46), (70, 37, 45, 74), (69, 34, 42, 73), (33, 35, 43, 41), (34, 32, 40, 42), (113, 33, 41, 117), (78, 48, 50, 80), (85, 80, 50, 76), (7, 51, 49, 3), (67, 30, 52, 77), (81, 51, 53, 83), (6, 48, 52, 30), (123, 54, 55, 102), (6, 56, 57, 2), (121, 76, 57, 124), (110, 64, 58, 104), (107, 61, 59, 105), (104, 58, 60, 106), (109, 63, 70, 115), (106, 60, 62, 108), (105, 59, 63, 109), (111, 65, 64, 110), (128, 92, 65, 111), (130, 100, 66, 125), (126, 84, 69, 114), (39, 71, 75, 47), (12, 61, 68, 32), (103, 56, 67, 112), (5, 54, 66, 29), (118, 73, 72, 117), (119, 74, 75, 120), (115, 70, 74, 119), (114, 69, 73, 118), (32, 68, 72, 40), (127, 85, 76, 121), (112, 67, 77, 122), (51, 81, 79, 49), (77, 52, 82, 84), (48, 78, 82, 52), (16, 78, 80, 18), (62, 18, 80, 85), (19, 81, 83, 35), (122, 77, 84, 126), (108, 62, 85, 127), (25, 87, 89, 27), (96, 88, 86, 94), (101, 94, 86, 92), (71, 39, 91, 93), (26, 88, 91, 39), (95, 87, 90, 98), (131, 101, 92, 128), (116, 71, 93, 129), (87, 95, 97, 89), (93, 91, 99, 100), (88, 96, 99, 91), (129, 93, 100, 130), (5, 96, 94, 1), (55, 1, 94, 101), (4, 95, 98, 28), (102, 55, 101, 131), (56, 103, 124, 57), (71, 116, 120, 75), (61, 107, 113, 68), (54, 123, 125, 66), (68, 113, 117, 72), (4, 123, 102, 0), (49, 121, 124, 3), (23, 110, 104, 11), (15, 107, 105, 10), (11, 104, 106, 13), (21, 109, 115, 36), (13, 106, 108, 17), (10, 105, 109, 21), (27, 111, 110, 23), (89, 128, 111, 27), (98, 130, 125, 28), (83, 126, 114, 35), (7, 103, 112, 31), (43, 118, 117, 41), (44, 119, 120, 46), (36, 115, 119, 44), (35, 114, 118, 43), (79, 127, 121, 49), (31, 112, 122, 53), (53, 122, 126, 83), (17, 108, 127, 79), (97, 131, 128, 89), (38, 116, 129, 90), (90, 129, 130, 98), (0, 102, 131, 97)])
me_cube_005.polygons.foreach_set('material_index', [0, 0, 0, 0, 0, 1, 0, 0, 0, 1, 0, 0, 0, 1, 0, 0, 0, 1, 0, 0, 0, 0, 0, 1, 0, 0, 0, 1, 0, 1, 1, 1, 0, 0, 0, 0, 0, 0, 1, 1, 1, 1, 1, 1, 1, 1, 0, 0, 0, 0, 0, 0, 0, 0, 0, 0, 1, 0, 1, 0, 0, 0, 0, 0, 0, 1, 1, 0, 0, 1, 1, 1, 1, 1, 0, 0, 0, 0, 0, 0, 0, 0, 0, 0, 0, 0, 0, 0, 0, 0, 0, 0, 0, 0, 0, 0, 0, 0, 0, 0, 0, 1, 1, 0, 1, 0, 0, 0, 1, 0, 1, 0, 0, 0, 0, 0, 0, 0, 1, 1, 1, 1, 0, 0, 0, 0, 0, 0, 0, 0])
me_cube_005.materials.append(mat_calcadaareia)
me_cube_005.materials.append(mat_calcadapedestre)
me_cube_005.use_remesh_preserve_volume = False
me_cube_005.use_remesh_preserve_attributes = False
me_cube_005.use_mirror_vertex_groups = False
me_cube_005.update()
me_cube = bpy.data.meshes.new('Cube')
me_cube.from_pydata([(6.072, 131.7, -1.0), (6.072, -11.75, -1.0), (-2.587, -11.75, -1.0), (-2.587, 131.7, -1.0), (6.072, 131.7, -0.5389), (6.072, -11.75, -0.5389), (-2.587, -11.75, -0.5389), (-2.587, 131.7, -0.5389), (-2.356, 131.7, -1.0), (-2.356, -11.75, -1.0), (-2.356, 131.7, -0.5389), (-2.356, -11.75, -0.5389), (-2.004, 131.7, -1.0), (-2.004, -11.75, -1.0), (-2.004, 131.7, -0.5389), (-2.004, -11.75, -0.5389), (5.357, 131.7, -1.0), (5.357, -11.75, -1.0), (5.357, 131.7, -0.5389), (5.357, -11.75, -0.5389), (5.765, 131.7, -1.0), (5.765, -11.75, -1.0), (5.765, 131.7, -0.5389), (5.765, -11.75, -0.5389), (1.452, 131.7, -1.0), (1.452, -11.75, -1.0), (1.452, 131.7, -0.5389), (1.452, -11.75, -0.5389), (1.847, 131.7, -1.0), (1.847, -11.75, -1.0), (1.847, 131.7, -0.5389), (1.847, -11.75, -0.5389), (6.072, 124.2, -1.0), (6.072, 116.6, -1.0), (6.072, 109.1, -1.0), (6.072, 101.5, -1.0), (6.072, 93.97, -1.0), (6.072, 86.42, -1.0), (6.072, 78.86, -1.0), (6.072, 71.31, -1.0), (6.072, 63.76, -1.0), (6.072, 56.21, -1.0), (6.072, 48.66, -1.0), (6.072, 41.11, -1.0), (6.072, 33.56, -1.0), (6.072, 26.01, -1.0), (6.072, 18.45, -1.0), (6.072, 10.9, -1.0), (6.072, 3.351, -1.0), (6.072, -4.2, -1.0), (-2.587, -4.2, -1.0), (-2.587, 3.351, -1.0), (-2.587, 10.9, -1.0), (-2.587, 18.45, -1.0), (-2.587, 26.01, -1.0), (-2.587, 33.56, -1.0), (-2.587, 41.11, -1.0), (-2.587, 48.66, -1.0), (-2.587, 56.21, -1.0), (-2.587, 63.76, -1.0), (-2.587, 71.31, -1.0), (-2.587, 78.86, -1.0), (-2.587, 86.42, -1.0), (-2.587, 93.97, -1.0), (-2.587, 101.5, -1.0), (-2.587, 109.1, -1.0), (-2.587, 116.6, -1.0), (-2.587, 124.2, -1.0), (6.072, 124.2, -0.5389), (6.072, 116.6, -0.5389), (6.072, 109.1, -0.5389), (6.072, 101.5, -0.5389), (6.072, 93.97, -0.5389), (6.072, 86.42, -0.5389), (6.072, 78.86, -0.5389), (6.072, 71.31, -0.5389), (6.072, 63.76, -0.5389), (6.072, 56.21, -0.5389), (6.072, 48.66, -0.5389), (6.072, 41.11, -0.5389), (6.072, 33.56, -0.5389), (6.072, 26.01, -0.5389), (6.072, 18.45, -0.5389), (6.072, 10.9, -0.5389), (6.072, 3.351, -0.5389), (6.072, -4.2, -0.5389), (-2.587, -4.2, -0.5389), (-2.587, 3.351, -0.5389), (-2.587, 10.9, -0.5389), (-2.587, 18.45, -0.5389), (-2.587, 26.01, -0.5389), (-2.587, 33.56, -0.5389), (-2.587, 41.11, -0.5389), (-2.587, 48.66, -0.5389), (-2.587, 56.21, -0.5389), (-2.587, 63.76, -0.5389), (-2.587, 71.31, -0.5389), (-2.587, 78.86, -0.5389), (-2.587, 86.42, -0.5389), (-2.587, 93.97, -0.5389), (-2.587, 101.5, -0.5389), (-2.587, 109.1, -0.5389), (-2.587, 116.6, -0.5389), (-2.587, 124.2, -0.5389), (-2.356, -4.2, -1.0), (-2.356, 3.351, -1.0), (-2.356, 10.9, -1.0), (-2.356, 18.45, -1.0), (-2.356, 26.01, -1.0), (-2.356, 33.56, -1.0), (-2.356, 41.11, -1.0), (-2.356, 48.66, -1.0), (-2.356, 56.21, -1.0), (-2.356, 63.76, -1.0), (-2.356, 71.31, -1.0), (-2.356, 78.86, -1.0), (-2.356, 86.42, -1.0), (-2.356, 93.97, -1.0), (-2.356, 101.5, -1.0), (-2.356, 109.1, -1.0), (-2.356, 116.6, -1.0), (-2.356, 124.2, -1.0), (-2.356, 124.2, -0.5389), (-2.356, 116.6, -0.5389), (-2.356, 109.1, -0.5389), (-2.356, 101.5, -0.5389), (-2.356, 93.97, -0.5389), (-2.356, 86.42, -0.5389), (-2.356, 78.86, -0.5389), (-2.356, 71.31, -0.5389), (-2.356, 63.76, -0.5389), (-2.356, 56.21, -0.5389), (-2.356, 48.66, -0.5389), (-2.356, 41.11, -0.5389), (-2.356, 33.56, -0.5389), (-2.356, 26.01, -0.5389), (-2.356, 18.45, -0.5389), (-2.356, 10.9, -0.5389), (-2.356, 3.351, -0.5389), (-2.356, -4.2, -0.5389), (-2.004, -4.2, -1.0), (-2.004, 3.351, -1.0), (-2.004, 10.9, -1.0), (-2.004, 18.45, -1.0), (-2.004, 26.01, -1.0), (-2.004, 33.56, -1.0), (-2.004, 41.11, -1.0), (-2.004, 48.66, -1.0), (-2.004, 56.21, -1.0), (-2.004, 63.76, -1.0), (-2.004, 71.31, -1.0), (-2.004, 78.86, -1.0), (-2.004, 86.42, -1.0), (-2.004, 93.97, -1.0), (-2.004, 101.5, -1.0), (-2.004, 109.1, -1.0), (-2.004, 116.6, -1.0), (-2.004, 124.2, -1.0), (-2.004, 124.2, -0.5389), (-2.004, 116.6, -0.5389), (-2.004, 109.1, -0.5389), (-2.004, 101.5, -0.5389), (-2.004, 93.97, -0.5389), (-2.004, 86.42, -0.5389), (-2.004, 78.86, -0.5389), (-2.004, 71.31, -0.5389), (-2.004, 63.76, -0.5389), (-2.004, 56.21, -0.5389), (-2.004, 48.66, -0.5389), (-2.004, 41.11, -0.5389), (-2.004, 33.56, -0.5389), (-2.004, 26.01, -0.5389), (-2.004, 18.45, -0.5389), (-2.004, 10.9, -0.5389), (-2.004, 3.351, -0.5389), (-2.004, -4.2, -0.5389), (5.357, -4.2, -1.0), (5.357, 3.351, -1.0), (5.357, 10.9, -1.0), (5.357, 18.45, -1.0), (5.357, 26.01, -1.0), (5.357, 33.56, -1.0), (5.357, 41.11, -1.0), (5.357, 48.66, -1.0), (5.357, 56.21, -1.0), (5.357, 63.76, -1.0), (5.357, 71.31, -1.0), (5.357, 78.86, -1.0), (5.357, 86.42, -1.0), (5.357, 93.97, -1.0), (5.357, 101.5, -1.0), (5.357, 109.1, -1.0), (5.357, 116.6, -1.0), (5.357, 124.2, -1.0), (5.357, 124.2, -0.5389), (5.357, 116.6, -0.5389), (5.357, 109.1, -0.5389), (5.357, 101.5, -0.5389), (5.357, 93.97, -0.5389), (5.357, 86.42, -0.5389), (5.357, 78.86, -0.5389), (5.357, 71.31, -0.5389), (5.357, 63.76, -0.5389), (5.357, 56.21, -0.5389), (5.357, 48.66, -0.5389), (5.357, 41.11, -0.5389), (5.357, 33.56, -0.5389), (5.357, 26.01, -0.5389), (5.357, 18.45, -0.5389), (5.357, 10.9, -0.5389), (5.357, 3.351, -0.5389), (5.357, -4.2, -0.5389), (5.765, -4.2, -1.0), (5.765, 3.351, -1.0), (5.765, 10.9, -1.0), (5.765, 18.45, -1.0), (5.765, 26.01, -1.0), (5.765, 33.56, -1.0), (5.765, 41.11, -1.0), (5.765, 48.66, -1.0), (5.765, 56.21, -1.0), (5.765, 63.76, -1.0), (5.765, 71.31, -1.0), (5.765, 78.86, -1.0), (5.765, 86.42, -1.0), (5.765, 93.97, -1.0), (5.765, 101.5, -1.0), (5.765, 109.1, -1.0), (5.765, 116.6, -1.0), (5.765, 124.2, -1.0), (5.765, 124.2, -0.5389), (5.765, 116.6, -0.5389), (5.765, 109.1, -0.5389), (5.765, 101.5, -0.5389), (5.765, 93.97, -0.5389), (5.765, 86.42, -0.5389), (5.765, 78.86, -0.5389), (5.765, 71.31, -0.5389), (5.765, 63.76, -0.5389), (5.765, 56.21, -0.5389), (5.765, 48.66, -0.5389), (5.765, 41.11, -0.5389), (5.765, 33.56, -0.5389), (5.765, 26.01, -0.5389), (5.765, 18.45, -0.5389), (5.765, 10.9, -0.5389), (5.765, 3.351, -0.5389), (5.765, -4.2, -0.5389), (1.452, -4.2, -1.0), (1.452, 3.351, -1.0), (1.452, 10.9, -1.0), (1.452, 18.45, -1.0), (1.452, 26.01, -1.0), (1.452, 33.56, -1.0), (1.452, 41.11, -1.0), (1.452, 48.66, -1.0), (1.452, 56.21, -1.0), (1.452, 63.76, -1.0), (1.452, 71.31, -1.0), (1.452, 78.86, -1.0), (1.452, 86.42, -1.0), (1.452, 93.97, -1.0), (1.452, 101.5, -1.0), (1.452, 109.1, -1.0), (1.452, 116.6, -1.0), (1.452, 124.2, -1.0), (1.452, 124.2, -0.5389), (1.452, 116.6, -0.5389), (1.452, 109.1, -0.5389), (1.452, 101.5, -0.5389), (1.452, 93.97, -0.5389), (1.452, 86.42, -0.5389), (1.452, 78.86, -0.5389), (1.452, 71.31, -0.5389), (1.452, 63.76, -0.5389), (1.452, 56.21, -0.5389), (1.452, 48.66, -0.5389), (1.452, 41.11, -0.5389), (1.452, 33.56, -0.5389), (1.452, 26.01, -0.5389), (1.452, 18.45, -0.5389), (1.452, 10.9, -0.5389), (1.452, 3.351, -0.5389), (1.452, -4.2, -0.5389), (1.847, -4.2, -1.0), (1.847, 3.351, -1.0), (1.847, 10.9, -1.0), (1.847, 18.45, -1.0), (1.847, 26.01, -1.0), (1.847, 33.56, -1.0), (1.847, 41.11, -1.0), (1.847, 48.66, -1.0), (1.847, 56.21, -1.0), (1.847, 63.76, -1.0), (1.847, 71.31, -1.0), (1.847, 78.86, -1.0), (1.847, 86.42, -1.0), (1.847, 93.97, -1.0), (1.847, 101.5, -1.0), (1.847, 109.1, -1.0), (1.847, 116.6, -1.0), (1.847, 124.2, -1.0), (1.847, 124.2, -0.5389), (1.847, 116.6, -0.5389), (1.847, 109.1, -0.5389), (1.847, 101.5, -0.5389), (1.847, 93.97, -0.5389), (1.847, 86.42, -0.5389), (1.847, 78.86, -0.5389), (1.847, 71.31, -0.5389), (1.847, 63.76, -0.5389), (1.847, 56.21, -0.5389), (1.847, 48.66, -0.5389), (1.847, 41.11, -0.5389), (1.847, 33.56, -0.5389), (1.847, 26.01, -0.5389), (1.847, 18.45, -0.5389), (1.847, 10.9, -0.5389), (1.847, 3.351, -0.5389), (1.847, -4.2, -0.5389)], [], [(104, 9, 2, 50), (139, 86, 6, 11), (49, 85, 5, 1), (9, 11, 6, 2), (67, 103, 7, 3), (10, 8, 3, 7), (140, 13, 9, 104), (175, 139, 11, 15), (13, 15, 11, 9), (14, 12, 8, 10), (248, 25, 13, 140), (283, 175, 15, 27), (25, 27, 15, 13), (26, 24, 12, 14), (212, 21, 17, 176), (247, 211, 19, 23), (21, 23, 19, 17), (22, 20, 16, 18), (49, 1, 21, 212), (85, 247, 23, 5), (1, 5, 23, 21), (4, 0, 20, 22), (284, 29, 25, 248), (319, 283, 27, 31), (29, 31, 27, 25), (30, 28, 24, 26), (176, 17, 29, 284), (211, 319, 31, 19), (17, 19, 31, 29), (18, 16, 28, 30), (8, 121, 67, 3), (121, 120, 66, 67), (120, 119, 65, 66), (119, 118, 64, 65), (118, 117, 63, 64), (117, 116, 62, 63), (116, 115, 61, 62), (115, 114, 60, 61), (114, 113, 59, 60), (113, 112, 58, 59), (112, 111, 57, 58), (111, 110, 56, 57), (110, 109, 55, 56), (109, 108, 54, 55), (108, 107, 53, 54), (107, 106, 52, 53), (106, 105, 51, 52), (105, 104, 50, 51), (10, 7, 103, 122), (122, 103, 102, 123), (123, 102, 101, 124), (124, 101, 100, 125), (125, 100, 99, 126), (126, 99, 98, 127), (127, 98, 97, 128), (128, 97, 96, 129), (129, 96, 95, 130), (130, 95, 94, 131), (131, 94, 93, 132), (132, 93, 92, 133), (133, 92, 91, 134), (134, 91, 90, 135), (135, 90, 89, 136), (136, 89, 88, 137), (137, 88, 87, 138), (138, 87, 86, 139), (0, 4, 68, 32), (32, 68, 69, 33), (33, 69, 70, 34), (34, 70, 71, 35), (35, 71, 72, 36), (36, 72, 73, 37), (37, 73, 74, 38), (38, 74, 75, 39), (39, 75, 76, 40), (40, 76, 77, 41), (41, 77, 78, 42), (42, 78, 79, 43), (43, 79, 80, 44), (44, 80, 81, 45), (45, 81, 82, 46), (46, 82, 83, 47), (47, 83, 84, 48), (48, 84, 85, 49), (2, 6, 86, 50), (50, 86, 87, 51), (51, 87, 88, 52), (52, 88, 89, 53), (53, 89, 90, 54), (54, 90, 91, 55), (55, 91, 92, 56), (56, 92, 93, 57), (57, 93, 94, 58), (58, 94, 95, 59), (59, 95, 96, 60), (60, 96, 97, 61), (61, 97, 98, 62), (62, 98, 99, 63), (63, 99, 100, 64), (64, 100, 101, 65), (65, 101, 102, 66), (66, 102, 103, 67), (12, 157, 121, 8), (157, 156, 120, 121), (156, 155, 119, 120), (155, 154, 118, 119), (154, 153, 117, 118), (153, 152, 116, 117), (152, 151, 115, 116), (151, 150, 114, 115), (150, 149, 113, 114), (149, 148, 112, 113), (148, 147, 111, 112), (147, 146, 110, 111), (146, 145, 109, 110), (145, 144, 108, 109), (144, 143, 107, 108), (143, 142, 106, 107), (142, 141, 105, 106), (141, 140, 104, 105), (14, 10, 122, 158), (158, 122, 123, 159), (159, 123, 124, 160), (160, 124, 125, 161), (161, 125, 126, 162), (162, 126, 127, 163), (163, 127, 128, 164), (164, 128, 129, 165), (165, 129, 130, 166), (166, 130, 131, 167), (167, 131, 132, 168), (168, 132, 133, 169), (169, 133, 134, 170), (170, 134, 135, 171), (171, 135, 136, 172), (172, 136, 137, 173), (173, 137, 138, 174), (174, 138, 139, 175), (24, 265, 157, 12), (265, 264, 156, 157), (264, 263, 155, 156), (263, 262, 154, 155), (262, 261, 153, 154), (261, 260, 152, 153), (260, 259, 151, 152), (259, 258, 150, 151), (258, 257, 149, 150), (257, 256, 148, 149), (256, 255, 147, 148), (255, 254, 146, 147), (254, 253, 145, 146), (253, 252, 144, 145), (252, 251, 143, 144), (251, 250, 142, 143), (250, 249, 141, 142), (249, 248, 140, 141), (26, 14, 158, 266), (266, 158, 159, 267), (267, 159, 160, 268), (268, 160, 161, 269), (269, 161, 162, 270), (270, 162, 163, 271), (271, 163, 164, 272), (272, 164, 165, 273), (273, 165, 166, 274), (274, 166, 167, 275), (275, 167, 168, 276), (276, 168, 169, 277), (277, 169, 170, 278), (278, 170, 171, 279), (279, 171, 172, 280), (280, 172, 173, 281), (281, 173, 174, 282), (282, 174, 175, 283), (20, 229, 193, 16), (229, 228, 192, 193), (228, 227, 191, 192), (227, 226, 190, 191), (226, 225, 189, 190), (225, 224, 188, 189), (224, 223, 187, 188), (223, 222, 186, 187), (222, 221, 185, 186), (221, 220, 184, 185), (220, 219, 183, 184), (219, 218, 182, 183), (218, 217, 181, 182), (217, 216, 180, 181), (216, 215, 179, 180), (215, 214, 178, 179), (214, 213, 177, 178), (213, 212, 176, 177), (22, 18, 194, 230), (230, 194, 195, 231), (231, 195, 196, 232), (232, 196, 197, 233), (233, 197, 198, 234), (234, 198, 199, 235), (235, 199, 200, 236), (236, 200, 201, 237), (237, 201, 202, 238), (238, 202, 203, 239), (239, 203, 204, 240), (240, 204, 205, 241), (241, 205, 206, 242), (242, 206, 207, 243), (243, 207, 208, 244), (244, 208, 209, 245), (245, 209, 210, 246), (246, 210, 211, 247), (0, 32, 229, 20), (32, 33, 228, 229), (33, 34, 227, 228), (34, 35, 226, 227), (35, 36, 225, 226), (36, 37, 224, 225), (37, 38, 223, 224), (38, 39, 222, 223), (39, 40, 221, 222), (40, 41, 220, 221), (41, 42, 219, 220), (42, 43, 218, 219), (43, 44, 217, 218), (44, 45, 216, 217), (45, 46, 215, 216), (46, 47, 214, 215), (47, 48, 213, 214), (48, 49, 212, 213), (4, 22, 230, 68), (68, 230, 231, 69), (69, 231, 232, 70), (70, 232, 233, 71), (71, 233, 234, 72), (72, 234, 235, 73), (73, 235, 236, 74), (74, 236, 237, 75), (75, 237, 238, 76), (76, 238, 239, 77), (77, 239, 240, 78), (78, 240, 241, 79), (79, 241, 242, 80), (80, 242, 243, 81), (81, 243, 244, 82), (82, 244, 245, 83), (83, 245, 246, 84), (84, 246, 247, 85), (28, 301, 265, 24), (301, 300, 264, 265), (300, 299, 263, 264), (299, 298, 262, 263), (298, 297, 261, 262), (297, 296, 260, 261), (296, 295, 259, 260), (295, 294, 258, 259), (294, 293, 257, 258), (293, 292, 256, 257), (292, 291, 255, 256), (291, 290, 254, 255), (290, 289, 253, 254), (289, 288, 252, 253), (288, 287, 251, 252), (287, 286, 250, 251), (286, 285, 249, 250), (285, 284, 248, 249), (30, 26, 266, 302), (302, 266, 267, 303), (303, 267, 268, 304), (304, 268, 269, 305), (305, 269, 270, 306), (306, 270, 271, 307), (307, 271, 272, 308), (308, 272, 273, 309), (309, 273, 274, 310), (310, 274, 275, 311), (311, 275, 276, 312), (312, 276, 277, 313), (313, 277, 278, 314), (314, 278, 279, 315), (315, 279, 280, 316), (316, 280, 281, 317), (317, 281, 282, 318), (318, 282, 283, 319), (16, 193, 301, 28), (193, 192, 300, 301), (192, 191, 299, 300), (191, 190, 298, 299), (190, 189, 297, 298), (189, 188, 296, 297), (188, 187, 295, 296), (187, 186, 294, 295), (186, 185, 293, 294), (185, 184, 292, 293), (184, 183, 291, 292), (183, 182, 290, 291), (182, 181, 289, 290), (181, 180, 288, 289), (180, 179, 287, 288), (179, 178, 286, 287), (178, 177, 285, 286), (177, 176, 284, 285), (18, 30, 302, 194), (194, 302, 303, 195), (195, 303, 304, 196), (196, 304, 305, 197), (197, 305, 306, 198), (198, 306, 307, 199), (199, 307, 308, 200), (200, 308, 309, 201), (201, 309, 310, 202), (202, 310, 311, 203), (203, 311, 312, 204), (204, 312, 313, 205), (205, 313, 314, 206), (206, 314, 315, 207), (207, 315, 316, 208), (208, 316, 317, 209), (209, 317, 318, 210), (210, 318, 319, 211)])
me_cube.polygons.foreach_set('material_index', [0, 0, 0, 0, 0, 0, 0, 2, 0, 0, 0, 0, 0, 0, 0, 2, 0, 0, 0, 0, 0, 0, 0, 0, 0, 0, 0, 0, 0, 0, 0, 0, 0, 0, 0, 0, 0, 0, 0, 0, 0, 0, 0, 0, 0, 0, 0, 0, 0, 0, 0, 0, 0, 0, 0, 0, 0, 0, 0, 0, 0, 0, 0, 0, 0, 0, 0, 0, 0, 0, 0, 0, 0, 0, 0, 0, 0, 0, 0, 0, 0, 0, 0, 0, 0, 0, 0, 0, 0, 0, 0, 0, 0, 0, 0, 0, 0, 0, 0, 0, 0, 0, 0, 0, 0, 0, 0, 0, 0, 0, 0, 0, 0, 0, 0, 0, 0, 0, 0, 0, 2, 2, 2, 2, 2, 2, 2, 2, 2, 2, 2, 2, 2, 2, 2, 2, 2, 2, 0, 0, 0, 0, 0, 0, 0, 0, 0, 0, 0, 0, 0, 0, 0, 0, 0, 0, 0, 0, 0, 0, 0, 0, 0, 0, 0, 0, 0, 0, 0, 0, 0, 0, 0, 0, 0, 0, 0, 0, 0, 0, 0, 0, 0, 0, 0, 0, 0, 0, 0, 0, 0, 0, 2, 2, 2, 2, 2, 2, 2, 2, 2, 2, 2, 2, 2, 2, 2, 2, 2, 2, 0, 0, 0, 0, 0, 0, 0, 0, 0, 0, 0, 0, 0, 0, 0, 0, 0, 0, 0, 0, 0, 0, 0, 0, 0, 0, 0, 0, 0, 0, 0, 0, 0, 0, 0, 0, 0, 0, 0, 0, 0, 0, 0, 0, 0, 0, 0, 0, 0, 0, 0, 0, 0, 0, 0, 1, 0, 1, 0, 1, 0, 1, 0, 1, 0, 1, 0, 1, 0, 1, 0, 1, 0, 0, 0, 0, 0, 0, 0, 0, 0, 0, 0, 0, 0, 0, 0, 0, 0, 0, 0, 0, 0, 0, 0, 0, 0, 0, 0, 0, 0, 0, 0, 0, 0, 0, 0, 0])
me_cube.materials.append(mat_asfalto)
me_cube.materials.append(mat_faixabrancarua)
me_cube.materials.append(mat_faixaamarelarua)
me_cube.use_remesh_preserve_volume = False
me_cube.use_remesh_preserve_attributes = False
me_cube.use_mirror_vertex_groups = False
me_cube.update()
me_cube_022 = bpy.data.meshes.new('Cube.022')
me_cube_022.from_pydata([(-5.895, -1.0, -1.0), (-5.895, 1.0, -1.0), (-4.544, 1.0, -1.0), (-4.544, -1.0, -1.0), (-5.895, -1.0, 3.272), (-5.895, 1.0, 3.272), (-4.544, 1.0, 3.272), (-4.544, -1.0, 3.272), (-5.895, -1.0, 4.829), (-5.895, 1.0, 4.829), (-3.895, 1.0, 4.829), (-3.895, -1.0, 4.829), (0.0, 1.0, 3.272), (0.0, -1.0, 3.272), (0.0, 1.0, 4.829), (0.0, -1.0, 4.829)], [], [(4, 5, 1, 0), (5, 6, 2, 1), (6, 7, 3, 2), (7, 4, 0, 3), (0, 1, 2, 3), (4, 7, 11, 8), (11, 10, 9, 8), (6, 10, 14, 12), (6, 5, 9, 10), (5, 4, 8, 9), (11, 7, 13, 15), (10, 11, 15, 14), (7, 6, 12, 13)])
me_cube_022.materials.append(mat_faixaamarelarua_001)
me_cube_022.use_remesh_preserve_volume = False
me_cube_022.use_remesh_preserve_attributes = False
me_cube_022.use_mirror_vertex_groups = False
me_cube_022.update()

# ---- objects
ob_barreira_002 = bpy.data.objects.new('barreira.002', me_cube_019)
ob_barreira_001 = bpy.data.objects.new('barreira.001', me_cube_018)
ob_cube_003 = bpy.data.objects.new('Cube.003', me_cube_017)
ob_cube_002 = bpy.data.objects.new('Cube.002', me_cube_016)
ob_cube_001 = bpy.data.objects.new('Cube.001', me_cube_013)
ob_cube_012 = bpy.data.objects.new('Cube.012', me_cube_012)
ob_cube_011 = bpy.data.objects.new('Cube.011', me_cube_011)
ob_cube_010 = bpy.data.objects.new('Cube.010', me_cube_010)
ob_cube_009 = bpy.data.objects.new('Cube.009', me_cube_009)
ob_cube_008 = bpy.data.objects.new('Cube.008', me_cube_008)
ob_cube_007 = bpy.data.objects.new('Cube.007', me_cube_001)
ob_cube_006 = bpy.data.objects.new('Cube.006', me_cube_007)
ob_cube_005 = bpy.data.objects.new('Cube.005', me_cube_006)
ob_cube_004 = bpy.data.objects.new('Cube.004', me_cube_005)
ob_cube = bpy.data.objects.new('Cube', me_cube)
ob_lamp = bpy.data.objects.new('Lamp', light_lamp)
ob_camera = bpy.data.objects.new('Camera', cam_camera)
ob_barreira = bpy.data.objects.new('barreira', me_cube_022)

# ---- transforms, parenting, visibility, modifiers, constraints
ob_barreira_002.location = (-3.349, 84.54, -0.1465)
ob_barreira_002.scale = (0.371, 0.371, 0.371)
ob_barreira_002.lineart.crease_threshold = 0.0
_m = ob_barreira_002.modifiers.new('Mirror', 'MIRROR')
_m.use_clip = True
ob_barreira_001.location = (-3.349, 45.09, -0.1465)
ob_barreira_001.scale = (0.371, 0.371, 0.371)
ob_barreira_001.lineart.crease_threshold = 0.0
_m = ob_barreira_001.modifiers.new('Mirror', 'MIRROR')
_m.use_clip = True
ob_cube_003.location = (-7.217, 14.5, 1.345)
ob_cube_003.scale = (4.862, 4.862, 4.862)
ob_cube_003.lineart.crease_threshold = 0.0
ob_cube_002.location = (-7.217, 92.97, 1.345)
ob_cube_002.lineart.crease_threshold = 0.0
ob_cube_001.location = (-12.3, 52.23, 1.615)
ob_cube_001.scale = (2.945, 2.945, 2.945)
ob_cube_001.lineart.crease_threshold = 0.0
ob_cube_012.location = (48.82, 103.5, -1.393)
ob_cube_012.scale = (0.2984, 0.2984, 0.2984)
ob_cube_012.lineart.crease_threshold = 0.0
ob_cube_011.location = (48.82, 45.31, 0.5141)
ob_cube_011.scale = (0.2984, 0.2984, 0.2984)
ob_cube_011.lineart.crease_threshold = 0.0
ob_cube_010.location = (25.15, 71.89, -0.1218)
ob_cube_010.scale = (0.2984, 0.2984, 0.2984)
ob_cube_010.lineart.crease_threshold = 0.0
ob_cube_009.location = (-34.46, 71.89, 3.918)
ob_cube_009.scale = (0.2984, 0.2984, 0.2984)
ob_cube_009.lineart.crease_threshold = 0.0
ob_cube_008.location = (-53.07, 26.71, 0.8275)
ob_cube_008.scale = (0.2984, 0.2984, 0.2984)
ob_cube_008.lineart.crease_threshold = 0.0
ob_cube_007.location = (-80.13, 77.4, 15.66)
ob_cube_007.scale = (17.57, 17.57, 13.83)
ob_cube_007.lineart.crease_threshold = 0.0
ob_cube_006.location = (-6.791, -11.35, -0.07552)
ob_cube_006.scale = (0.2016, 0.2497, 0.4452)
ob_cube_006.lineart.crease_threshold = 0.0
ob_cube_005.location = (5.892, -11.35, -0.07552)
ob_cube_005.scale = (0.2016, 0.2497, 0.4452)
ob_cube_005.lineart.crease_threshold = 0.0
ob_cube_004.location = (-2.312, 45.29, -1.636)
ob_cube_004.scale = (8.831, 1.0, 1.0)
ob_cube_004.lineart.crease_threshold = 0.0
ob_cube.location = (-2.942, 0.0, 0.0)
ob_cube.scale = (1.307, 1.0, 1.0)
ob_cube.lock_rotations_4d = False
ob_cube.empty_display_type = 'ARROWS'
ob_cube.lineart.crease_threshold = 0.0
ob_lamp.location = (9.927, 1.005, 22.89)
ob_lamp.rotation_euler = (0.6503, 0.05522, 1.866)
ob_lamp.lock_rotations_4d = False
ob_lamp.empty_display_type = 'ARROWS'
ob_lamp.color = (0.0, 0.0, 0.0, 0.0)
ob_lamp.lineart.crease_threshold = 0.0
ob_camera.location = (14.96, -6.508, 5.344)
ob_camera.rotation_euler = (1.109, 0.01082, 0.8149)
ob_camera.lock_rotations_4d = False
ob_camera.empty_display_type = 'ARROWS'
ob_camera.color = (0.0, 0.0, 0.0, 0.0)
ob_camera.display_type = 'WIRE'
ob_camera.lineart.crease_threshold = 0.0
ob_barreira.location = (-3.349, 4.346, -0.1465)
ob_barreira.scale = (0.371, 0.371, 0.371)
ob_barreira.lineart.crease_threshold = 0.0
_m = ob_barreira.modifiers.new('Mirror', 'MIRROR')
_m.use_clip = True

# ---- collection membership
col_collection_1.objects.link(ob_barreira_002)
col_collection_1.objects.link(ob_barreira_001)
col_collection_1.objects.link(ob_cube_003)
col_collection_1.objects.link(ob_cube_002)
col_collection_1.objects.link(ob_cube_001)
col_collection_1.objects.link(ob_cube_012)
col_collection_1.objects.link(ob_cube_011)
col_collection_1.objects.link(ob_cube_010)
col_collection_1.objects.link(ob_cube_009)
col_collection_1.objects.link(ob_cube_008)
col_collection_1.objects.link(ob_cube_007)
col_collection_1.objects.link(ob_cube_006)
col_collection_1.objects.link(ob_cube_005)
col_collection_1.objects.link(ob_cube_004)
col_collection_1.objects.link(ob_cube)
col_collection_1.objects.link(ob_lamp)
col_collection_1.objects.link(ob_camera)
col_collection_1.objects.link(ob_barreira)

# ---- scene / render settings (as saved in the file)
scene.camera = ob_camera
scene.frame_start = 1; scene.frame_end = 250; scene.frame_set(1)
scene.render.engine = 'BLENDER_EEVEE_NEXT'
scene.render.resolution_percentage = 50
scene.render.dither_intensity = 0.0
scene.cycles.use_denoising = False
scene.cycles.samples = 10
scene.cycles.sampling_pattern = 'TABULATED_SOBOL'
scene.cycles.light_sampling_threshold = 0.0
scene.cycles.use_adaptive_sampling = False
scene.cycles.use_light_tree = False
scene.cycles.blur_glossy = 0.0
scene.cycles.volume_bounces = 1
scene.cycles.pixel_filter_type = 'GAUSSIAN'
scene.cycles.sample_clamp_indirect = 0.0
scene.view_settings.view_transform = 'Standard'
bpy.context.view_layer.update()
